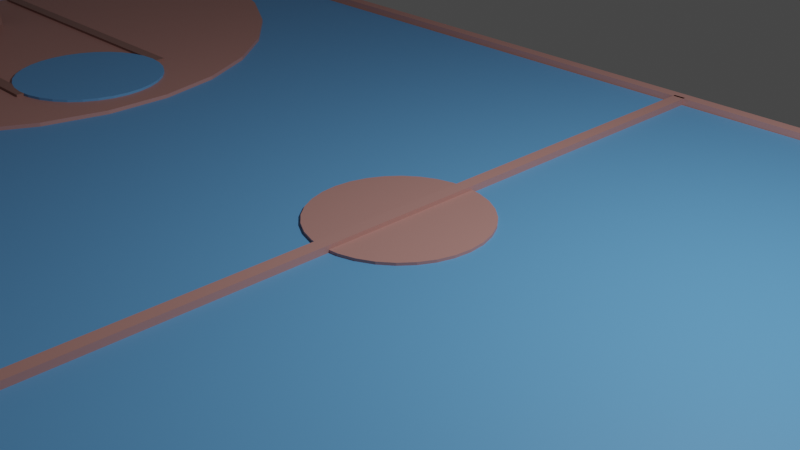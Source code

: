 # Source: basketball.blend  (saved by Blender 3.4.6; exported with 4.5.12 LTS)
import bpy
from mathutils import Matrix  # noqa: F401  (used for matrix-valued properties, if any)

bpy.ops.wm.read_factory_settings(use_empty=True)
scene = bpy.context.scene
scene.name = 'Scene'

# ---- collections
col_collection = bpy.data.collections.new('Collection'); scene.collection.children.link(col_collection)

# ---- materials (node trees are filled in below, after node groups)
mat_material_002 = bpy.data.materials.new('Material.002')
mat_material_002.use_transparent_shadow = False
mat_material_001 = bpy.data.materials.new('Material.001')
mat_material_001.use_transparent_shadow = False
mat_material_003 = bpy.data.materials.new('Material.003')
mat_material_003.use_transparent_shadow = False
mat_material_006 = bpy.data.materials.new('Material.006')
mat_material_006.use_transparent_shadow = False

# ---- material node trees
mat_material_002.use_nodes = True; mat_material_002.node_tree.nodes.clear()
_N = mat_material_002.node_tree.nodes; _L = mat_material_002.node_tree.links
n0 = _N.new('ShaderNodeBsdfPrincipled'); n0.name = 'Principled BSDF'; n0.location = (10, 300)
n0.distribution = 'GGX'
n0.subsurface_method = 'RANDOM_WALK_SKIN'
n0.inputs[0].default_value = (0.5457, 0.2796, 0.2509, 1.0)
n0.inputs[3].default_value = 1.45
n0.inputs[27].default_value = (0.0, 0.0, 0.0, 1.0)
n0.inputs[28].default_value = 1.0
n1 = _N.new('ShaderNodeOutputMaterial'); n1.name = 'Material Output'; n1.location = (300, 300)
_L.new(n0.outputs[0], n1.inputs[0])
n1.is_active_output = True
mat_material_001.use_nodes = True; mat_material_001.node_tree.nodes.clear()
_N = mat_material_001.node_tree.nodes; _L = mat_material_001.node_tree.links
n0 = _N.new('ShaderNodeBsdfPrincipled'); n0.name = 'Principled BSDF'; n0.location = (10, 300)
n0.distribution = 'GGX'
n0.subsurface_method = 'RANDOM_WALK_SKIN'
n0.inputs[0].default_value = (0.1367, 0.4065, 0.8, 1.0)
n0.inputs[3].default_value = 1.45
n0.inputs[27].default_value = (0.0, 0.0, 0.0, 1.0)
n0.inputs[28].default_value = 1.0
n1 = _N.new('ShaderNodeOutputMaterial'); n1.name = 'Material Output'; n1.location = (300, 300)
_L.new(n0.outputs[0], n1.inputs[0])
n1.is_active_output = True
mat_material_003.use_nodes = True; mat_material_003.node_tree.nodes.clear()
_N = mat_material_003.node_tree.nodes; _L = mat_material_003.node_tree.links
n0 = _N.new('ShaderNodeBsdfPrincipled'); n0.name = 'Principled BSDF'; n0.location = (10, 300)
n0.distribution = 'GGX'
n0.subsurface_method = 'RANDOM_WALK_SKIN'
n0.inputs[0].default_value = (0.3236, 0.1723, 0.1505, 1.0)
n0.inputs[3].default_value = 1.45
n0.inputs[27].default_value = (0.0, 0.0, 0.0, 1.0)
n0.inputs[28].default_value = 1.0
n1 = _N.new('ShaderNodeOutputMaterial'); n1.name = 'Material Output'; n1.location = (300, 300)
_L.new(n0.outputs[0], n1.inputs[0])
n1.is_active_output = True
mat_material_006.use_nodes = True; mat_material_006.node_tree.nodes.clear()
_N = mat_material_006.node_tree.nodes; _L = mat_material_006.node_tree.links
n0 = _N.new('ShaderNodeBsdfPrincipled'); n0.name = 'Principled BSDF'; n0.location = (10, 300)
n0.distribution = 'GGX'
n0.subsurface_method = 'RANDOM_WALK_SKIN'
n0.inputs[0].default_value = (0.2318, 0.003123, 0.001688, 1.0)
n0.inputs[3].default_value = 1.45
n0.inputs[27].default_value = (0.0, 0.0, 0.0, 1.0)
n0.inputs[28].default_value = 1.0
n1 = _N.new('ShaderNodeOutputMaterial'); n1.name = 'Material Output'; n1.location = (300, 300)
_L.new(n0.outputs[0], n1.inputs[0])
n1.is_active_output = True

# ---- world
world_world = bpy.data.worlds.new('World'); scene.world = world_world
world_world.use_nodes = True; world_world.node_tree.nodes.clear()
_N = world_world.node_tree.nodes; _L = world_world.node_tree.links
n0 = _N.new('ShaderNodeOutputWorld'); n0.name = 'World Output'; n0.location = (300, 300)
n1 = _N.new('ShaderNodeBackground'); n1.name = 'Background'; n1.location = (10, 300)
n1.inputs[0].default_value = (0.05088, 0.05088, 0.05088, 1.0)
_L.new(n1.outputs[0], n0.inputs[0])
n0.is_active_output = True
world_world.color = (0.05088, 0.05088, 0.05088)
world_world.use_sun_shadow = False
world_world.sun_shadow_jitter_overblur = 0.0

# ---- cameras
cam_camera = bpy.data.cameras.new('Camera')
cam_camera.clip_end = 100.0
cam_camera.ortho_scale = 7.314

# ---- lights
light_light = bpy.data.lights.new('Light', 'POINT')
light_light.transmission_factor = 0.0
light_light.energy = 1000.0
light_light.shadow_soft_size = 0.1
light_light.shadow_maximum_resolution = 0.006
light_light.use_absolute_resolution = True

# ---- meshes
me_cube_001 = bpy.data.meshes.new('Cube.001')
me_cube_001.from_pydata([(-1.0, -1.0, -1.0), (-1.0, -1.0, 1.0), (-1.0, 1.0, -1.0), (-1.0, 1.0, 1.0), (1.0, -1.0, -1.0), (1.0, -1.0, 1.0), (1.0, 1.0, -1.0), (1.0, 1.0, 1.0)], [], [(0, 1, 3, 2), (2, 3, 7, 6), (6, 7, 5, 4), (4, 5, 1, 0), (2, 6, 4, 0), (7, 3, 1, 5)])
_uv = me_cube_001.uv_layers.new(name='UVMap')
_uv.uv.foreach_set('vector', [0.375, 0.0, 0.625, 0.0, 0.625, 0.25, 0.375, 0.25, 0.375, 0.25, 0.625, 0.25, 0.625, 0.5, 0.375, 0.5, 0.375, 0.5, 0.625, 0.5, 0.625, 0.75, 0.375, 0.75, 0.375, 0.75, 0.625, 0.75, 0.625, 1.0, 0.375, 1.0, 0.125, 0.5, 0.375, 0.5, 0.375, 0.75, 0.125, 0.75, 0.625, 0.5, 0.875, 0.5, 0.875, 0.75, 0.625, 0.75])
me_cube_001.materials.append(mat_material_002)
me_cube_001.update()
me_cube_002 = bpy.data.meshes.new('Cube.002')
me_cube_002.from_pydata([(-1.0, -1.0, -1.0), (-1.0, -1.0, 1.0), (-1.0, 1.0, -1.0), (-1.0, 1.0, 1.0), (1.0, -1.0, -1.0), (1.0, -1.0, 1.0), (1.0, 1.0, -1.0), (1.0, 1.0, 1.0)], [], [(0, 1, 3, 2), (2, 3, 7, 6), (6, 7, 5, 4), (4, 5, 1, 0), (2, 6, 4, 0), (7, 3, 1, 5)])
_uv = me_cube_002.uv_layers.new(name='UVMap')
_uv.uv.foreach_set('vector', [0.375, 0.0, 0.625, 0.0, 0.625, 0.25, 0.375, 0.25, 0.375, 0.25, 0.625, 0.25, 0.625, 0.5, 0.375, 0.5, 0.375, 0.5, 0.625, 0.5, 0.625, 0.75, 0.375, 0.75, 0.375, 0.75, 0.625, 0.75, 0.625, 1.0, 0.375, 1.0, 0.125, 0.5, 0.375, 0.5, 0.375, 0.75, 0.125, 0.75, 0.625, 0.5, 0.875, 0.5, 0.875, 0.75, 0.625, 0.75])
me_cube_002.materials.append(mat_material_002)
me_cube_002.update()
me_cylinder = bpy.data.meshes.new('Cylinder')
me_cylinder.from_pydata([(0.0, 1.0, -1.0), (0.0, 1.0, 1.0), (0.1951, 0.9808, -1.0), (0.1951, 0.9808, 1.0), (0.3827, 0.9239, -1.0), (0.3827, 0.9239, 1.0), (0.5556, 0.8315, -1.0), (0.5556, 0.8315, 1.0), (0.7071, 0.7071, -1.0), (0.7071, 0.7071, 1.0), (0.8315, 0.5556, -1.0), (0.8315, 0.5556, 1.0), (0.9239, 0.3827, -1.0), (0.9239, 0.3827, 1.0), (0.9808, 0.1951, -1.0), (0.9808, 0.1951, 1.0), (1.0, 0.0, -1.0), (1.0, 0.0, 1.0), (0.9808, -0.1951, -1.0), (0.9808, -0.1951, 1.0), (0.9239, -0.3827, -1.0), (0.9239, -0.3827, 1.0), (0.8315, -0.5556, -1.0), (0.8315, -0.5556, 1.0), (0.7071, -0.7071, -1.0), (0.7071, -0.7071, 1.0), (0.5556, -0.8315, -1.0), (0.5556, -0.8315, 1.0), (0.3827, -0.9239, -1.0), (0.3827, -0.9239, 1.0), (0.1951, -0.9808, -1.0), (0.1951, -0.9808, 1.0), (0.0, -1.0, -1.0), (0.0, -1.0, 1.0), (-0.1951, -0.9808, -1.0), (-0.1951, -0.9808, 1.0), (-0.3827, -0.9239, -1.0), (-0.3827, -0.9239, 1.0), (-0.5556, -0.8315, -1.0), (-0.5556, -0.8315, 1.0), (-0.7071, -0.7071, -1.0), (-0.7071, -0.7071, 1.0), (-0.8315, -0.5556, -1.0), (-0.8315, -0.5556, 1.0), (-0.9239, -0.3827, -1.0), (-0.9239, -0.3827, 1.0), (-0.9808, -0.1951, -1.0), (-0.9808, -0.1951, 1.0), (-1.0, 0.0, -1.0), (-1.0, 0.0, 1.0), (-0.9808, 0.1951, -1.0), (-0.9808, 0.1951, 1.0), (-0.9239, 0.3827, -1.0), (-0.9239, 0.3827, 1.0), (-0.8315, 0.5556, -1.0), (-0.8315, 0.5556, 1.0), (-0.7071, 0.7071, -1.0), (-0.7071, 0.7071, 1.0), (-0.5556, 0.8315, -1.0), (-0.5556, 0.8315, 1.0), (-0.3827, 0.9239, -1.0), (-0.3827, 0.9239, 1.0), (-0.1951, 0.9808, -1.0), (-0.1951, 0.9808, 1.0)], [], [(0, 1, 3, 2), (2, 3, 5, 4), (4, 5, 7, 6), (6, 7, 9, 8), (8, 9, 11, 10), (10, 11, 13, 12), (12, 13, 15, 14), (14, 15, 17, 16), (16, 17, 19, 18), (18, 19, 21, 20), (20, 21, 23, 22), (22, 23, 25, 24), (24, 25, 27, 26), (26, 27, 29, 28), (28, 29, 31, 30), (30, 31, 33, 32), (32, 33, 35, 34), (34, 35, 37, 36), (36, 37, 39, 38), (38, 39, 41, 40), (40, 41, 43, 42), (42, 43, 45, 44), (44, 45, 47, 46), (46, 47, 49, 48), (48, 49, 51, 50), (50, 51, 53, 52), (52, 53, 55, 54), (54, 55, 57, 56), (56, 57, 59, 58), (58, 59, 61, 60), (3, 1, 63, 61, 59, 57, 55, 53, 51, 49, 47, 45, 43, 41, 39, 37, 35, 33, 31, 29, 27, 25, 23, 21, 19, 17, 15, 13, 11, 9, 7, 5), (60, 61, 63, 62), (62, 63, 1, 0), (0, 2, 4, 6, 8, 10, 12, 14, 16, 18, 20, 22, 24, 26, 28, 30, 32, 34, 36, 38, 40, 42, 44, 46, 48, 50, 52, 54, 56, 58, 60, 62)])
_uv = me_cylinder.uv_layers.new(name='UVMap')
_uv.uv.foreach_set('vector', [1.0, 0.5, 1.0, 1.0, 0.9688, 1.0, 0.9688, 0.5, 0.9688, 0.5, 0.9688, 1.0, 0.9375, 1.0, 0.9375, 0.5, 0.9375, 0.5, 0.9375, 1.0, 0.9062, 1.0, 0.9062, 0.5, 0.9062, 0.5, 0.9062, 1.0, 0.875, 1.0, 0.875, 0.5, 0.875, 0.5, 0.875, 1.0, 0.8438, 1.0, 0.8438, 0.5, 0.8438, 0.5, 0.8438, 1.0, 0.8125, 1.0, 0.8125, 0.5, 0.8125, 0.5, 0.8125, 1.0, 0.7812, 1.0, 0.7812, 0.5, 0.7812, 0.5, 0.7812, 1.0, 0.75, 1.0, 0.75, 0.5, 0.75, 0.5, 0.75, 1.0, 0.7188, 1.0, 0.7188, 0.5, 0.7188, 0.5, 0.7188, 1.0, 0.6875, 1.0, 0.6875, 0.5, 0.6875, 0.5, 0.6875, 1.0, 0.6562, 1.0, 0.6562, 0.5, 0.6562, 0.5, 0.6562, 1.0, 0.625, 1.0, 0.625, 0.5, 0.625, 0.5, 0.625, 1.0, 0.5938, 1.0, 0.5938, 0.5, 0.5938, 0.5, 0.5938, 1.0, 0.5625, 1.0, 0.5625, 0.5, 0.5625, 0.5, 0.5625, 1.0, 0.5312, 1.0, 0.5312, 0.5, 0.5312, 0.5, 0.5312, 1.0, 0.5, 1.0, 0.5, 0.5, 0.5, 0.5, 0.5, 1.0, 0.4688, 1.0, 0.4688, 0.5, 0.4688, 0.5, 0.4688, 1.0, 0.4375, 1.0, 0.4375, 0.5, 0.4375, 0.5, 0.4375, 1.0, 0.4062, 1.0, 0.4062, 0.5, 0.4062, 0.5, 0.4062, 1.0, 0.375, 1.0, 0.375, 0.5, 0.375, 0.5, 0.375, 1.0, 0.3438, 1.0, 0.3438, 0.5, 0.3438, 0.5, 0.3438, 1.0, 0.3125, 1.0, 0.3125, 0.5, 0.3125, 0.5, 0.3125, 1.0, 0.2812, 1.0, 0.2812, 0.5, 0.2812, 0.5, 0.2812, 1.0, 0.25, 1.0, 0.25, 0.5, 0.25, 0.5, 0.25, 1.0, 0.2188, 1.0, 0.2188, 0.5, 0.2188, 0.5, 0.2188, 1.0, 0.1875, 1.0, 0.1875, 0.5, 0.1875, 0.5, 0.1875, 1.0, 0.1562, 1.0, 0.1562, 0.5, 0.1562, 0.5, 0.1562, 1.0, 0.125, 1.0, 0.125, 0.5, 0.125, 0.5, 0.125, 1.0, 0.09375, 1.0, 0.09375, 0.5, 0.09375, 0.5, 0.09375, 1.0, 0.0625, 1.0, 0.0625, 0.5, 0.2968, 0.4854, 0.25, 0.49, 0.2032, 0.4854, 0.1582, 0.4717, 0.1167, 0.4496, 0.08029, 0.4197, 0.05045, 0.3833, 0.02827, 0.3418, 0.01461, 0.2968, 0.01, 0.25, 0.01461, 0.2032, 0.02827, 0.1582, 0.05045, 0.1167, 0.08029, 0.08029, 0.1167, 0.05045, 0.1582, 0.02827, 0.2032, 0.01461, 0.25, 0.01, 0.2968, 0.01461, 0.3418, 0.02827, 0.3833, 0.05045, 0.4197, 0.08029, 0.4496, 0.1167, 0.4717, 0.1582, 0.4854, 0.2032, 0.49, 0.25, 0.4854, 0.2968, 0.4717, 0.3418, 0.4496, 0.3833, 0.4197, 0.4197, 0.3833, 0.4496, 0.3418, 0.4717, 0.0625, 0.5, 0.0625, 1.0, 0.03125, 1.0, 0.03125, 0.5, 0.03125, 0.5, 0.03125, 1.0, 0.0, 1.0, 0.0, 0.5, 0.75, 0.49, 0.7968, 0.4854, 0.8418, 0.4717, 0.8833, 0.4496, 0.9197, 0.4197, 0.9496, 0.3833, 0.9717, 0.3418, 0.9854, 0.2968, 0.99, 0.25, 0.9854, 0.2032, 0.9717, 0.1582, 0.9496, 0.1167, 0.9197, 0.08029, 0.8833, 0.05045, 0.8418, 0.02827, 0.7968, 0.01461, 0.75, 0.01, 0.7032, 0.01461, 0.6582, 0.02827, 0.6167, 0.05045, 0.5803, 0.08029, 0.5504, 0.1167, 0.5283, 0.1582, 0.5146, 0.2032, 0.51, 0.25, 0.5146, 0.2968, 0.5283, 0.3418, 0.5504, 0.3833, 0.5803, 0.4197, 0.6167, 0.4496, 0.6582, 0.4717, 0.7032, 0.4854])
me_cylinder.materials.append(mat_material_002)
me_cylinder.update()
me_cylinder_001 = bpy.data.meshes.new('Cylinder.001')
me_cylinder_001.from_pydata([(0.0, 1.0, -1.0), (0.0, 1.0, 1.0), (0.1951, 0.9808, -1.0), (0.1951, 0.9808, 1.0), (0.3827, 0.9239, -1.0), (0.3827, 0.9239, 1.0), (0.5556, 0.8315, -1.0), (0.5556, 0.8315, 1.0), (0.7071, 0.7071, -1.0), (0.7071, 0.7071, 1.0), (0.8315, 0.5556, -1.0), (0.8315, 0.5556, 1.0), (0.9239, 0.3827, -1.0), (0.9239, 0.3827, 1.0), (0.9808, 0.1951, -1.0), (0.9808, 0.1951, 1.0), (1.0, 0.0, -1.0), (1.0, 0.0, 1.0), (0.9808, -0.1951, -1.0), (0.9808, -0.1951, 1.0), (0.9239, -0.3827, -1.0), (0.9239, -0.3827, 1.0), (0.8315, -0.5556, -1.0), (0.8315, -0.5556, 1.0), (0.7071, -0.7071, -1.0), (0.7071, -0.7071, 1.0), (0.5556, -0.8315, -1.0), (0.5556, -0.8315, 1.0), (0.3827, -0.9239, -1.0), (0.3827, -0.9239, 1.0), (0.1951, -0.9808, -1.0), (0.1951, -0.9808, 1.0), (0.0, -1.0, -1.0), (0.0, -1.0, 1.0), (-0.1951, -0.9808, -1.0), (-0.1951, -0.9808, 1.0), (-0.3827, -0.9239, -1.0), (-0.3827, -0.9239, 1.0), (-0.5556, -0.8315, -1.0), (-0.5556, -0.8315, 1.0), (-0.7071, -0.7071, -1.0), (-0.7071, -0.7071, 1.0), (-0.8315, -0.5556, -1.0), (-0.8315, -0.5556, 1.0), (-0.9239, -0.3827, -1.0), (-0.9239, -0.3827, 1.0), (-0.9808, -0.1951, -1.0), (-0.9808, -0.1951, 1.0), (-1.0, 0.0, -1.0), (-1.0, 0.0, 1.0), (-0.9808, 0.1951, -1.0), (-0.9808, 0.1951, 1.0), (-0.9239, 0.3827, -1.0), (-0.9239, 0.3827, 1.0), (-0.8315, 0.5556, -1.0), (-0.8315, 0.5556, 1.0), (-0.7071, 0.7071, -1.0), (-0.7071, 0.7071, 1.0), (-0.5556, 0.8315, -1.0), (-0.5556, 0.8315, 1.0), (-0.3827, 0.9239, -1.0), (-0.3827, 0.9239, 1.0), (-0.1951, 0.9808, -1.0), (-0.1951, 0.9808, 1.0)], [], [(0, 1, 3, 2), (2, 3, 5, 4), (4, 5, 7, 6), (6, 7, 9, 8), (8, 9, 11, 10), (10, 11, 13, 12), (12, 13, 15, 14), (14, 15, 17, 16), (16, 17, 19, 18), (18, 19, 21, 20), (20, 21, 23, 22), (22, 23, 25, 24), (24, 25, 27, 26), (26, 27, 29, 28), (28, 29, 31, 30), (30, 31, 33, 32), (32, 33, 35, 34), (34, 35, 37, 36), (36, 37, 39, 38), (38, 39, 41, 40), (40, 41, 43, 42), (42, 43, 45, 44), (44, 45, 47, 46), (46, 47, 49, 48), (48, 49, 51, 50), (50, 51, 53, 52), (52, 53, 55, 54), (54, 55, 57, 56), (56, 57, 59, 58), (58, 59, 61, 60), (3, 1, 63, 61, 59, 57, 55, 53, 51, 49, 47, 45, 43, 41, 39, 37, 35, 33, 31, 29, 27, 25, 23, 21, 19, 17, 15, 13, 11, 9, 7, 5), (60, 61, 63, 62), (62, 63, 1, 0), (0, 2, 4, 6, 8, 10, 12, 14, 16, 18, 20, 22, 24, 26, 28, 30, 32, 34, 36, 38, 40, 42, 44, 46, 48, 50, 52, 54, 56, 58, 60, 62)])
_uv = me_cylinder_001.uv_layers.new(name='UVMap')
_uv.uv.foreach_set('vector', [1.0, 0.5, 1.0, 1.0, 0.9688, 1.0, 0.9688, 0.5, 0.9688, 0.5, 0.9688, 1.0, 0.9375, 1.0, 0.9375, 0.5, 0.9375, 0.5, 0.9375, 1.0, 0.9062, 1.0, 0.9062, 0.5, 0.9062, 0.5, 0.9062, 1.0, 0.875, 1.0, 0.875, 0.5, 0.875, 0.5, 0.875, 1.0, 0.8438, 1.0, 0.8438, 0.5, 0.8438, 0.5, 0.8438, 1.0, 0.8125, 1.0, 0.8125, 0.5, 0.8125, 0.5, 0.8125, 1.0, 0.7812, 1.0, 0.7812, 0.5, 0.7812, 0.5, 0.7812, 1.0, 0.75, 1.0, 0.75, 0.5, 0.75, 0.5, 0.75, 1.0, 0.7188, 1.0, 0.7188, 0.5, 0.7188, 0.5, 0.7188, 1.0, 0.6875, 1.0, 0.6875, 0.5, 0.6875, 0.5, 0.6875, 1.0, 0.6562, 1.0, 0.6562, 0.5, 0.6562, 0.5, 0.6562, 1.0, 0.625, 1.0, 0.625, 0.5, 0.625, 0.5, 0.625, 1.0, 0.5938, 1.0, 0.5938, 0.5, 0.5938, 0.5, 0.5938, 1.0, 0.5625, 1.0, 0.5625, 0.5, 0.5625, 0.5, 0.5625, 1.0, 0.5312, 1.0, 0.5312, 0.5, 0.5312, 0.5, 0.5312, 1.0, 0.5, 1.0, 0.5, 0.5, 0.5, 0.5, 0.5, 1.0, 0.4688, 1.0, 0.4688, 0.5, 0.4688, 0.5, 0.4688, 1.0, 0.4375, 1.0, 0.4375, 0.5, 0.4375, 0.5, 0.4375, 1.0, 0.4062, 1.0, 0.4062, 0.5, 0.4062, 0.5, 0.4062, 1.0, 0.375, 1.0, 0.375, 0.5, 0.375, 0.5, 0.375, 1.0, 0.3438, 1.0, 0.3438, 0.5, 0.3438, 0.5, 0.3438, 1.0, 0.3125, 1.0, 0.3125, 0.5, 0.3125, 0.5, 0.3125, 1.0, 0.2812, 1.0, 0.2812, 0.5, 0.2812, 0.5, 0.2812, 1.0, 0.25, 1.0, 0.25, 0.5, 0.25, 0.5, 0.25, 1.0, 0.2188, 1.0, 0.2188, 0.5, 0.2188, 0.5, 0.2188, 1.0, 0.1875, 1.0, 0.1875, 0.5, 0.1875, 0.5, 0.1875, 1.0, 0.1562, 1.0, 0.1562, 0.5, 0.1562, 0.5, 0.1562, 1.0, 0.125, 1.0, 0.125, 0.5, 0.125, 0.5, 0.125, 1.0, 0.09375, 1.0, 0.09375, 0.5, 0.09375, 0.5, 0.09375, 1.0, 0.0625, 1.0, 0.0625, 0.5, 0.2968, 0.4854, 0.25, 0.49, 0.2032, 0.4854, 0.1582, 0.4717, 0.1167, 0.4496, 0.08029, 0.4197, 0.05045, 0.3833, 0.02827, 0.3418, 0.01461, 0.2968, 0.01, 0.25, 0.01461, 0.2032, 0.02827, 0.1582, 0.05045, 0.1167, 0.08029, 0.08029, 0.1167, 0.05045, 0.1582, 0.02827, 0.2032, 0.01461, 0.25, 0.01, 0.2968, 0.01461, 0.3418, 0.02827, 0.3833, 0.05045, 0.4197, 0.08029, 0.4496, 0.1167, 0.4717, 0.1582, 0.4854, 0.2032, 0.49, 0.25, 0.4854, 0.2968, 0.4717, 0.3418, 0.4496, 0.3833, 0.4197, 0.4197, 0.3833, 0.4496, 0.3418, 0.4717, 0.0625, 0.5, 0.0625, 1.0, 0.03125, 1.0, 0.03125, 0.5, 0.03125, 0.5, 0.03125, 1.0, 0.0, 1.0, 0.0, 0.5, 0.75, 0.49, 0.7968, 0.4854, 0.8418, 0.4717, 0.8833, 0.4496, 0.9197, 0.4197, 0.9496, 0.3833, 0.9717, 0.3418, 0.9854, 0.2968, 0.99, 0.25, 0.9854, 0.2032, 0.9717, 0.1582, 0.9496, 0.1167, 0.9197, 0.08029, 0.8833, 0.05045, 0.8418, 0.02827, 0.7968, 0.01461, 0.75, 0.01, 0.7032, 0.01461, 0.6582, 0.02827, 0.6167, 0.05045, 0.5803, 0.08029, 0.5504, 0.1167, 0.5283, 0.1582, 0.5146, 0.2032, 0.51, 0.25, 0.5146, 0.2968, 0.5283, 0.3418, 0.5504, 0.3833, 0.5803, 0.4197, 0.6167, 0.4496, 0.6582, 0.4717, 0.7032, 0.4854])
me_cylinder_001.materials.append(mat_material_001)
me_cylinder_001.update()
me_cylinder_003 = bpy.data.meshes.new('Cylinder.003')
me_cylinder_003.from_pydata([(0.0, 1.0, -1.0), (0.0, 1.0, 1.0), (0.1951, 0.9808, -1.0), (0.1951, 0.9808, 1.0), (0.3827, 0.9239, -1.0), (0.3827, 0.9239, 1.0), (0.5556, 0.8315, -1.0), (0.5556, 0.8315, 1.0), (0.7071, 0.7071, -1.0), (0.7071, 0.7071, 1.0), (0.8315, 0.5556, -1.0), (0.8315, 0.5556, 1.0), (0.9239, 0.3827, -1.0), (0.9239, 0.3827, 1.0), (0.9808, 0.1951, -1.0), (0.9808, 0.1951, 1.0), (1.0, 0.0, -1.0), (1.0, 0.0, 1.0), (0.9808, -0.1951, -1.0), (0.9808, -0.1951, 1.0), (0.9239, -0.3827, -1.0), (0.9239, -0.3827, 1.0), (0.8315, -0.5556, -1.0), (0.8315, -0.5556, 1.0), (0.7071, -0.7071, -1.0), (0.7071, -0.7071, 1.0), (0.5556, -0.8315, -1.0), (0.5556, -0.8315, 1.0), (0.3827, -0.9239, -1.0), (0.3827, -0.9239, 1.0), (0.1951, -0.9808, -1.0), (0.1951, -0.9808, 1.0), (0.0, -1.0, -1.0), (0.0, -1.0, 1.0), (-0.1951, 0.9808, -1.0), (-0.1951, 0.9808, 1.0)], [], [(0, 1, 3, 2), (2, 3, 5, 4), (4, 5, 7, 6), (6, 7, 9, 8), (8, 9, 11, 10), (10, 11, 13, 12), (12, 13, 15, 14), (14, 15, 17, 16), (16, 17, 19, 18), (18, 19, 21, 20), (20, 21, 23, 22), (22, 23, 25, 24), (24, 25, 27, 26), (26, 27, 29, 28), (28, 29, 31, 30), (30, 31, 33, 32), (3, 1, 35, 33, 31, 29, 27, 25, 23, 21, 19, 17, 15, 13, 11, 9, 7, 5), (0, 2, 4, 6, 8, 10, 12, 14, 16, 18, 20, 22, 24, 26, 28, 30, 32, 34), (34, 35, 1, 0), (33, 32, 34, 35)])
_uv = me_cylinder_003.uv_layers.new(name='UVMap')
_uv.uv.foreach_set('vector', [1.0, 0.5, 1.0, 1.0, 0.9688, 1.0, 0.9688, 0.5, 0.9688, 0.5, 0.9688, 1.0, 0.9375, 1.0, 0.9375, 0.5, 0.9375, 0.5, 0.9375, 1.0, 0.9062, 1.0, 0.9062, 0.5, 0.9062, 0.5, 0.9062, 1.0, 0.875, 1.0, 0.875, 0.5, 0.875, 0.5, 0.875, 1.0, 0.8438, 1.0, 0.8438, 0.5, 0.8438, 0.5, 0.8438, 1.0, 0.8125, 1.0, 0.8125, 0.5, 0.8125, 0.5, 0.8125, 1.0, 0.7812, 1.0, 0.7812, 0.5, 0.7812, 0.5, 0.7812, 1.0, 0.75, 1.0, 0.75, 0.5, 0.75, 0.5, 0.75, 1.0, 0.7188, 1.0, 0.7188, 0.5, 0.7188, 0.5, 0.7188, 1.0, 0.6875, 1.0, 0.6875, 0.5, 0.6875, 0.5, 0.6875, 1.0, 0.6562, 1.0, 0.6562, 0.5, 0.6562, 0.5, 0.6562, 1.0, 0.625, 1.0, 0.625, 0.5, 0.625, 0.5, 0.625, 1.0, 0.5938, 1.0, 0.5938, 0.5, 0.5938, 0.5, 0.5938, 1.0, 0.5625, 1.0, 0.5625, 0.5, 0.5625, 0.5, 0.5625, 1.0, 0.5312, 1.0, 0.5312, 0.5, 0.5312, 0.5, 0.5312, 1.0, 0.5, 1.0, 0.5, 0.5, 0.9688, 1.0, 0.0, 1.0, 0.03125, 1.0, 0.5, 1.0, 0.5312, 1.0, 0.5625, 1.0, 0.5938, 1.0, 0.625, 1.0, 0.6562, 1.0, 0.6875, 1.0, 0.7188, 1.0, 0.75, 1.0, 0.7812, 1.0, 0.8125, 1.0, 0.8438, 1.0, 0.875, 1.0, 0.9062, 1.0, 0.9375, 1.0, 0.0, 0.5, 0.9688, 0.5, 0.9375, 0.5, 0.9062, 0.5, 0.875, 0.5, 0.8438, 0.5, 0.8125, 0.5, 0.7812, 0.5, 0.75, 0.5, 0.7188, 0.5, 0.6875, 0.5, 0.6562, 0.5, 0.625, 0.5, 0.5938, 0.5, 0.5625, 0.5, 0.5312, 0.5, 0.5, 0.5, 0.03125, 0.5, 0.03125, 0.5, 0.03125, 1.0, 0.0, 1.0, 0.0, 0.5, 0.5, 1.0, 0.5, 0.5, 0.03125, 0.5, 0.03125, 1.0])
me_cylinder_003.materials.append(mat_material_002)
me_cylinder_003.update()
me_cylinder_004 = bpy.data.meshes.new('Cylinder.004')
me_cylinder_004.from_pydata([(0.0, 1.0, -1.0), (0.0, 1.0, 1.0), (0.1951, 0.9808, -1.0), (0.1951, 0.9808, 1.0), (0.3827, 0.9239, -1.0), (0.3827, 0.9239, 1.0), (0.5556, 0.8315, -1.0), (0.5556, 0.8315, 1.0), (0.7071, 0.7071, -1.0), (0.7071, 0.7071, 1.0), (0.8315, 0.5556, -1.0), (0.8315, 0.5556, 1.0), (0.9239, 0.3827, -1.0), (0.9239, 0.3827, 1.0), (0.9808, 0.1951, -1.0), (0.9808, 0.1951, 1.0), (1.0, 0.0, -1.0), (1.0, 0.0, 1.0), (0.9808, -0.1951, -1.0), (0.9808, -0.1951, 1.0), (0.9239, -0.3827, -1.0), (0.9239, -0.3827, 1.0), (0.8315, -0.5556, -1.0), (0.8315, -0.5556, 1.0), (0.7071, -0.7071, -1.0), (0.7071, -0.7071, 1.0), (0.5556, -0.8315, -1.0), (0.5556, -0.8315, 1.0), (0.3827, -0.9239, -1.0), (0.3827, -0.9239, 1.0), (0.1951, -0.9808, -1.0), (0.1951, -0.9808, 1.0), (0.0, -1.0, -1.0), (0.0, -1.0, 1.0), (-0.1951, -0.9808, -1.0), (-0.1951, -0.9808, 1.0), (-0.3827, -0.9239, -1.0), (-0.3827, -0.9239, 1.0), (-0.5556, -0.8315, -1.0), (-0.5556, -0.8315, 1.0), (-0.7071, -0.7071, -1.0), (-0.7071, -0.7071, 1.0), (-0.8315, -0.5556, -1.0), (-0.8315, -0.5556, 1.0), (-0.9239, -0.3827, -1.0), (-0.9239, -0.3827, 1.0), (-0.9808, -0.1951, -1.0), (-0.9808, -0.1951, 1.0), (-1.0, 0.0, -1.0), (-1.0, 0.0, 1.0), (-0.9808, 0.1951, -1.0), (-0.9808, 0.1951, 1.0), (-0.9239, 0.3827, -1.0), (-0.9239, 0.3827, 1.0), (-0.8315, 0.5556, -1.0), (-0.8315, 0.5556, 1.0), (-0.7071, 0.7071, -1.0), (-0.7071, 0.7071, 1.0), (-0.5556, 0.8315, -1.0), (-0.5556, 0.8315, 1.0), (-0.3827, 0.9239, -1.0), (-0.3827, 0.9239, 1.0), (-0.1951, 0.9808, -1.0), (-0.1951, 0.9808, 1.0)], [], [(0, 1, 3, 2), (2, 3, 5, 4), (4, 5, 7, 6), (6, 7, 9, 8), (8, 9, 11, 10), (10, 11, 13, 12), (12, 13, 15, 14), (14, 15, 17, 16), (16, 17, 19, 18), (18, 19, 21, 20), (20, 21, 23, 22), (22, 23, 25, 24), (24, 25, 27, 26), (26, 27, 29, 28), (28, 29, 31, 30), (30, 31, 33, 32), (32, 33, 35, 34), (34, 35, 37, 36), (36, 37, 39, 38), (38, 39, 41, 40), (40, 41, 43, 42), (42, 43, 45, 44), (44, 45, 47, 46), (46, 47, 49, 48), (48, 49, 51, 50), (50, 51, 53, 52), (52, 53, 55, 54), (54, 55, 57, 56), (56, 57, 59, 58), (58, 59, 61, 60), (3, 1, 63, 61, 59, 57, 55, 53, 51, 49, 47, 45, 43, 41, 39, 37, 35, 33, 31, 29, 27, 25, 23, 21, 19, 17, 15, 13, 11, 9, 7, 5), (60, 61, 63, 62), (62, 63, 1, 0), (0, 2, 4, 6, 8, 10, 12, 14, 16, 18, 20, 22, 24, 26, 28, 30, 32, 34, 36, 38, 40, 42, 44, 46, 48, 50, 52, 54, 56, 58, 60, 62)])
_uv = me_cylinder_004.uv_layers.new(name='UVMap')
_uv.uv.foreach_set('vector', [1.0, 0.5, 1.0, 1.0, 0.9688, 1.0, 0.9688, 0.5, 0.9688, 0.5, 0.9688, 1.0, 0.9375, 1.0, 0.9375, 0.5, 0.9375, 0.5, 0.9375, 1.0, 0.9062, 1.0, 0.9062, 0.5, 0.9062, 0.5, 0.9062, 1.0, 0.875, 1.0, 0.875, 0.5, 0.875, 0.5, 0.875, 1.0, 0.8438, 1.0, 0.8438, 0.5, 0.8438, 0.5, 0.8438, 1.0, 0.8125, 1.0, 0.8125, 0.5, 0.8125, 0.5, 0.8125, 1.0, 0.7812, 1.0, 0.7812, 0.5, 0.7812, 0.5, 0.7812, 1.0, 0.75, 1.0, 0.75, 0.5, 0.75, 0.5, 0.75, 1.0, 0.7188, 1.0, 0.7188, 0.5, 0.7188, 0.5, 0.7188, 1.0, 0.6875, 1.0, 0.6875, 0.5, 0.6875, 0.5, 0.6875, 1.0, 0.6562, 1.0, 0.6562, 0.5, 0.6562, 0.5, 0.6562, 1.0, 0.625, 1.0, 0.625, 0.5, 0.625, 0.5, 0.625, 1.0, 0.5938, 1.0, 0.5938, 0.5, 0.5938, 0.5, 0.5938, 1.0, 0.5625, 1.0, 0.5625, 0.5, 0.5625, 0.5, 0.5625, 1.0, 0.5312, 1.0, 0.5312, 0.5, 0.5312, 0.5, 0.5312, 1.0, 0.5, 1.0, 0.5, 0.5, 0.5, 0.5, 0.5, 1.0, 0.4688, 1.0, 0.4688, 0.5, 0.4688, 0.5, 0.4688, 1.0, 0.4375, 1.0, 0.4375, 0.5, 0.4375, 0.5, 0.4375, 1.0, 0.4062, 1.0, 0.4062, 0.5, 0.4062, 0.5, 0.4062, 1.0, 0.375, 1.0, 0.375, 0.5, 0.375, 0.5, 0.375, 1.0, 0.3438, 1.0, 0.3438, 0.5, 0.3438, 0.5, 0.3438, 1.0, 0.3125, 1.0, 0.3125, 0.5, 0.3125, 0.5, 0.3125, 1.0, 0.2812, 1.0, 0.2812, 0.5, 0.2812, 0.5, 0.2812, 1.0, 0.25, 1.0, 0.25, 0.5, 0.25, 0.5, 0.25, 1.0, 0.2188, 1.0, 0.2188, 0.5, 0.2188, 0.5, 0.2188, 1.0, 0.1875, 1.0, 0.1875, 0.5, 0.1875, 0.5, 0.1875, 1.0, 0.1562, 1.0, 0.1562, 0.5, 0.1562, 0.5, 0.1562, 1.0, 0.125, 1.0, 0.125, 0.5, 0.125, 0.5, 0.125, 1.0, 0.09375, 1.0, 0.09375, 0.5, 0.09375, 0.5, 0.09375, 1.0, 0.0625, 1.0, 0.0625, 0.5, 0.2968, 0.4854, 0.25, 0.49, 0.2032, 0.4854, 0.1582, 0.4717, 0.1167, 0.4496, 0.08029, 0.4197, 0.05045, 0.3833, 0.02827, 0.3418, 0.01461, 0.2968, 0.01, 0.25, 0.01461, 0.2032, 0.02827, 0.1582, 0.05045, 0.1167, 0.08029, 0.08029, 0.1167, 0.05045, 0.1582, 0.02827, 0.2032, 0.01461, 0.25, 0.01, 0.2968, 0.01461, 0.3418, 0.02827, 0.3833, 0.05045, 0.4197, 0.08029, 0.4496, 0.1167, 0.4717, 0.1582, 0.4854, 0.2032, 0.49, 0.25, 0.4854, 0.2968, 0.4717, 0.3418, 0.4496, 0.3833, 0.4197, 0.4197, 0.3833, 0.4496, 0.3418, 0.4717, 0.0625, 0.5, 0.0625, 1.0, 0.03125, 1.0, 0.03125, 0.5, 0.03125, 0.5, 0.03125, 1.0, 0.0, 1.0, 0.0, 0.5, 0.75, 0.49, 0.7968, 0.4854, 0.8418, 0.4717, 0.8833, 0.4496, 0.9197, 0.4197, 0.9496, 0.3833, 0.9717, 0.3418, 0.9854, 0.2968, 0.99, 0.25, 0.9854, 0.2032, 0.9717, 0.1582, 0.9496, 0.1167, 0.9197, 0.08029, 0.8833, 0.05045, 0.8418, 0.02827, 0.7968, 0.01461, 0.75, 0.01, 0.7032, 0.01461, 0.6582, 0.02827, 0.6167, 0.05045, 0.5803, 0.08029, 0.5504, 0.1167, 0.5283, 0.1582, 0.5146, 0.2032, 0.51, 0.25, 0.5146, 0.2968, 0.5283, 0.3418, 0.5504, 0.3833, 0.5803, 0.4197, 0.6167, 0.4496, 0.6582, 0.4717, 0.7032, 0.4854])
me_cylinder_004.materials.append(mat_material_001)
me_cylinder_004.update()
me_cylinder_005 = bpy.data.meshes.new('Cylinder.005')
me_cylinder_005.from_pydata([(0.0, 1.0, -1.0), (0.0, 1.0, 1.0), (0.1951, 0.9808, -1.0), (0.1951, 0.9808, 1.0), (0.3827, 0.9239, -1.0), (0.3827, 0.9239, 1.0), (0.5556, 0.8315, -1.0), (0.5556, 0.8315, 1.0), (0.7071, 0.7071, -1.0), (0.7071, 0.7071, 1.0), (0.8315, 0.5556, -1.0), (0.8315, 0.5556, 1.0), (0.9239, 0.3827, -1.0), (0.9239, 0.3827, 1.0), (0.9808, 0.1951, -1.0), (0.9808, 0.1951, 1.0), (1.0, 0.0, -1.0), (1.0, 0.0, 1.0), (0.9808, -0.1951, -1.0), (0.9808, -0.1951, 1.0), (0.9239, -0.3827, -1.0), (0.9239, -0.3827, 1.0), (0.8315, -0.5556, -1.0), (0.8315, -0.5556, 1.0), (0.7071, -0.7071, -1.0), (0.7071, -0.7071, 1.0), (0.5556, -0.8315, -1.0), (0.5556, -0.8315, 1.0), (0.3827, -0.9239, -1.0), (0.3827, -0.9239, 1.0), (0.1951, -0.9808, -1.0), (0.1951, -0.9808, 1.0), (0.0, -1.0, -1.0), (0.0, -1.0, 1.0), (-0.1951, 0.9808, -1.0), (-0.1951, 0.9808, 1.0)], [], [(0, 1, 3, 2), (2, 3, 5, 4), (4, 5, 7, 6), (6, 7, 9, 8), (8, 9, 11, 10), (10, 11, 13, 12), (12, 13, 15, 14), (14, 15, 17, 16), (16, 17, 19, 18), (18, 19, 21, 20), (20, 21, 23, 22), (22, 23, 25, 24), (24, 25, 27, 26), (26, 27, 29, 28), (28, 29, 31, 30), (30, 31, 33, 32), (3, 1, 35, 33, 31, 29, 27, 25, 23, 21, 19, 17, 15, 13, 11, 9, 7, 5), (0, 2, 4, 6, 8, 10, 12, 14, 16, 18, 20, 22, 24, 26, 28, 30, 32, 34), (34, 35, 1, 0), (33, 32, 34, 35)])
_uv = me_cylinder_005.uv_layers.new(name='UVMap')
_uv.uv.foreach_set('vector', [1.0, 0.5, 1.0, 1.0, 0.9688, 1.0, 0.9688, 0.5, 0.9688, 0.5, 0.9688, 1.0, 0.9375, 1.0, 0.9375, 0.5, 0.9375, 0.5, 0.9375, 1.0, 0.9062, 1.0, 0.9062, 0.5, 0.9062, 0.5, 0.9062, 1.0, 0.875, 1.0, 0.875, 0.5, 0.875, 0.5, 0.875, 1.0, 0.8438, 1.0, 0.8438, 0.5, 0.8438, 0.5, 0.8438, 1.0, 0.8125, 1.0, 0.8125, 0.5, 0.8125, 0.5, 0.8125, 1.0, 0.7812, 1.0, 0.7812, 0.5, 0.7812, 0.5, 0.7812, 1.0, 0.75, 1.0, 0.75, 0.5, 0.75, 0.5, 0.75, 1.0, 0.7188, 1.0, 0.7188, 0.5, 0.7188, 0.5, 0.7188, 1.0, 0.6875, 1.0, 0.6875, 0.5, 0.6875, 0.5, 0.6875, 1.0, 0.6562, 1.0, 0.6562, 0.5, 0.6562, 0.5, 0.6562, 1.0, 0.625, 1.0, 0.625, 0.5, 0.625, 0.5, 0.625, 1.0, 0.5938, 1.0, 0.5938, 0.5, 0.5938, 0.5, 0.5938, 1.0, 0.5625, 1.0, 0.5625, 0.5, 0.5625, 0.5, 0.5625, 1.0, 0.5312, 1.0, 0.5312, 0.5, 0.5312, 0.5, 0.5312, 1.0, 0.5, 1.0, 0.5, 0.5, 0.9688, 1.0, 0.0, 1.0, 0.03125, 1.0, 0.5, 1.0, 0.5312, 1.0, 0.5625, 1.0, 0.5938, 1.0, 0.625, 1.0, 0.6562, 1.0, 0.6875, 1.0, 0.7188, 1.0, 0.75, 1.0, 0.7812, 1.0, 0.8125, 1.0, 0.8438, 1.0, 0.875, 1.0, 0.9062, 1.0, 0.9375, 1.0, 0.0, 0.5, 0.9688, 0.5, 0.9375, 0.5, 0.9062, 0.5, 0.875, 0.5, 0.8438, 0.5, 0.8125, 0.5, 0.7812, 0.5, 0.75, 0.5, 0.7188, 0.5, 0.6875, 0.5, 0.6562, 0.5, 0.625, 0.5, 0.5938, 0.5, 0.5625, 0.5, 0.5312, 0.5, 0.5, 0.5, 0.03125, 0.5, 0.03125, 0.5, 0.03125, 1.0, 0.0, 1.0, 0.0, 0.5, 0.5, 1.0, 0.5, 0.5, 0.03125, 0.5, 0.03125, 1.0])
me_cylinder_005.materials.append(mat_material_002)
me_cylinder_005.update()
me_cube_003 = bpy.data.meshes.new('Cube.003')
me_cube_003.from_pydata([(-1.0, -1.0, -1.0), (-1.0, -1.0, 1.0), (-1.0, 1.0, -1.0), (-1.0, 1.0, 1.0), (1.0, -1.0, -1.0), (1.0, -1.0, 1.0), (1.0, 1.0, -1.0), (1.0, 1.0, 1.0)], [], [(0, 1, 3, 2), (2, 3, 7, 6), (6, 7, 5, 4), (4, 5, 1, 0), (2, 6, 4, 0), (7, 3, 1, 5)])
_uv = me_cube_003.uv_layers.new(name='UVMap')
_uv.uv.foreach_set('vector', [0.375, 0.0, 0.625, 0.0, 0.625, 0.25, 0.375, 0.25, 0.375, 0.25, 0.625, 0.25, 0.625, 0.5, 0.375, 0.5, 0.375, 0.5, 0.625, 0.5, 0.625, 0.75, 0.375, 0.75, 0.375, 0.75, 0.625, 0.75, 0.625, 1.0, 0.375, 1.0, 0.125, 0.5, 0.375, 0.5, 0.375, 0.75, 0.125, 0.75, 0.625, 0.5, 0.875, 0.5, 0.875, 0.75, 0.625, 0.75])
me_cube_003.materials.append(mat_material_002)
me_cube_003.update()
me_cube_004 = bpy.data.meshes.new('Cube.004')
me_cube_004.from_pydata([(-1.0, -1.0, -1.0), (-1.0, -1.0, 1.0), (-1.0, 1.0, -1.0), (-1.0, 1.0, 1.0), (1.0, -1.0, -1.0), (1.0, -1.0, 1.0), (1.0, 1.0, -1.0), (1.0, 1.0, 1.0)], [], [(0, 1, 3, 2), (2, 3, 7, 6), (6, 7, 5, 4), (4, 5, 1, 0), (2, 6, 4, 0), (7, 3, 1, 5)])
_uv = me_cube_004.uv_layers.new(name='UVMap')
_uv.uv.foreach_set('vector', [0.375, 0.0, 0.625, 0.0, 0.625, 0.25, 0.375, 0.25, 0.375, 0.25, 0.625, 0.25, 0.625, 0.5, 0.375, 0.5, 0.375, 0.5, 0.625, 0.5, 0.625, 0.75, 0.375, 0.75, 0.375, 0.75, 0.625, 0.75, 0.625, 1.0, 0.375, 1.0, 0.125, 0.5, 0.375, 0.5, 0.375, 0.75, 0.125, 0.75, 0.625, 0.5, 0.875, 0.5, 0.875, 0.75, 0.625, 0.75])
me_cube_004.materials.append(mat_material_002)
me_cube_004.update()
me_cube_005 = bpy.data.meshes.new('Cube.005')
me_cube_005.from_pydata([(-1.0, -1.0, -1.0), (-1.0, -1.0, 1.0), (-1.0, 1.0, -1.0), (-1.0, 1.0, 1.0), (1.0, -1.0, -1.0), (1.0, -1.0, 1.0), (1.0, 1.0, -1.0), (1.0, 1.0, 1.0)], [], [(0, 1, 3, 2), (2, 3, 7, 6), (6, 7, 5, 4), (4, 5, 1, 0), (2, 6, 4, 0), (7, 3, 1, 5)])
_uv = me_cube_005.uv_layers.new(name='UVMap')
_uv.uv.foreach_set('vector', [0.375, 0.0, 0.625, 0.0, 0.625, 0.25, 0.375, 0.25, 0.375, 0.25, 0.625, 0.25, 0.625, 0.5, 0.375, 0.5, 0.375, 0.5, 0.625, 0.5, 0.625, 0.75, 0.375, 0.75, 0.375, 0.75, 0.625, 0.75, 0.625, 1.0, 0.375, 1.0, 0.125, 0.5, 0.375, 0.5, 0.375, 0.75, 0.125, 0.75, 0.625, 0.5, 0.875, 0.5, 0.875, 0.75, 0.625, 0.75])
me_cube_005.materials.append(mat_material_002)
me_cube_005.update()
me_cube_006 = bpy.data.meshes.new('Cube.006')
me_cube_006.from_pydata([(-1.0, -1.0, -1.0), (-1.0, -1.0, 1.0), (-1.0, 1.0, -1.0), (-1.0, 1.0, 1.0), (1.0, -1.0, -1.0), (1.0, -1.0, 1.0), (1.0, 1.0, -1.0), (1.0, 1.0, 1.0)], [], [(0, 1, 3, 2), (2, 3, 7, 6), (6, 7, 5, 4), (4, 5, 1, 0), (2, 6, 4, 0), (7, 3, 1, 5)])
_uv = me_cube_006.uv_layers.new(name='UVMap')
_uv.uv.foreach_set('vector', [0.375, 0.0, 0.625, 0.0, 0.625, 0.25, 0.375, 0.25, 0.375, 0.25, 0.625, 0.25, 0.625, 0.5, 0.375, 0.5, 0.375, 0.5, 0.625, 0.5, 0.625, 0.75, 0.375, 0.75, 0.375, 0.75, 0.625, 0.75, 0.625, 1.0, 0.375, 1.0, 0.125, 0.5, 0.375, 0.5, 0.375, 0.75, 0.125, 0.75, 0.625, 0.5, 0.875, 0.5, 0.875, 0.75, 0.625, 0.75])
me_cube_006.materials.append(mat_material_003)
me_cube_006.update()
me_cube_007 = bpy.data.meshes.new('Cube.007')
me_cube_007.from_pydata([(-1.0, -1.0, -1.0), (-1.0, -1.0, 1.0), (-1.0, 1.0, -1.0), (-1.0, 1.0, 1.0), (1.0, -1.0, -1.0), (1.0, -1.0, 1.0), (1.0, 1.0, -1.0), (1.0, 1.0, 1.0)], [], [(0, 1, 3, 2), (2, 3, 7, 6), (6, 7, 5, 4), (4, 5, 1, 0), (2, 6, 4, 0), (7, 3, 1, 5)])
_uv = me_cube_007.uv_layers.new(name='UVMap')
_uv.uv.foreach_set('vector', [0.375, 0.0, 0.625, 0.0, 0.625, 0.25, 0.375, 0.25, 0.375, 0.25, 0.625, 0.25, 0.625, 0.5, 0.375, 0.5, 0.375, 0.5, 0.625, 0.5, 0.625, 0.75, 0.375, 0.75, 0.375, 0.75, 0.625, 0.75, 0.625, 1.0, 0.375, 1.0, 0.125, 0.5, 0.375, 0.5, 0.375, 0.75, 0.125, 0.75, 0.625, 0.5, 0.875, 0.5, 0.875, 0.75, 0.625, 0.75])
me_cube_007.materials.append(mat_material_003)
me_cube_007.update()
me_cube_008 = bpy.data.meshes.new('Cube.008')
me_cube_008.from_pydata([(-1.0, -1.0, -1.0), (-1.0, -1.0, 1.0), (-1.0, 1.0, -1.0), (-1.0, 1.0, 1.0), (1.0, -1.0, -1.0), (1.0, -1.0, 1.0), (1.0, 1.0, -1.0), (1.0, 1.0, 1.0)], [], [(0, 1, 3, 2), (2, 3, 7, 6), (6, 7, 5, 4), (4, 5, 1, 0), (2, 6, 4, 0), (7, 3, 1, 5)])
_uv = me_cube_008.uv_layers.new(name='UVMap')
_uv.uv.foreach_set('vector', [0.375, 0.0, 0.625, 0.0, 0.625, 0.25, 0.375, 0.25, 0.375, 0.25, 0.625, 0.25, 0.625, 0.5, 0.375, 0.5, 0.375, 0.5, 0.625, 0.5, 0.625, 0.75, 0.375, 0.75, 0.375, 0.75, 0.625, 0.75, 0.625, 1.0, 0.375, 1.0, 0.125, 0.5, 0.375, 0.5, 0.375, 0.75, 0.125, 0.75, 0.625, 0.5, 0.875, 0.5, 0.875, 0.75, 0.625, 0.75])
me_cube_008.materials.append(mat_material_003)
me_cube_008.update()
me_cube_009 = bpy.data.meshes.new('Cube.009')
me_cube_009.from_pydata([(-1.0, -1.0, -1.0), (-1.0, -1.0, 1.0), (-1.0, 1.0, -1.0), (-1.0, 1.0, 1.0), (1.0, -1.0, -1.0), (1.0, -1.0, 1.0), (1.0, 1.0, -1.0), (1.0, 1.0, 1.0)], [], [(0, 1, 3, 2), (2, 3, 7, 6), (6, 7, 5, 4), (4, 5, 1, 0), (2, 6, 4, 0), (7, 3, 1, 5)])
_uv = me_cube_009.uv_layers.new(name='UVMap')
_uv.uv.foreach_set('vector', [0.375, 0.0, 0.625, 0.0, 0.625, 0.25, 0.375, 0.25, 0.375, 0.25, 0.625, 0.25, 0.625, 0.5, 0.375, 0.5, 0.375, 0.5, 0.625, 0.5, 0.625, 0.75, 0.375, 0.75, 0.375, 0.75, 0.625, 0.75, 0.625, 1.0, 0.375, 1.0, 0.125, 0.5, 0.375, 0.5, 0.375, 0.75, 0.125, 0.75, 0.625, 0.5, 0.875, 0.5, 0.875, 0.75, 0.625, 0.75])
me_cube_009.materials.append(mat_material_003)
me_cube_009.update()
me_plane = bpy.data.meshes.new('Plane')
me_plane.from_pydata([(-1.0, -1.0, 0.0), (1.0, -1.0, 0.0), (-1.0, 1.0, 0.0), (1.0, 1.0, 0.0)], [], [(0, 1, 3, 2)])
_uv = me_plane.uv_layers.new(name='UVMap')
_uv.uv.foreach_set('vector', [0.0, 0.0, 1.0, 0.0, 1.0, 1.0, 0.0, 1.0])
me_plane.materials.append(mat_material_001)
me_plane.update()
me_cube_010 = bpy.data.meshes.new('Cube.010')
me_cube_010.from_pydata([(-2.308, -2.308, -1.0), (-1.0, -1.0, 1.0), (-2.308, 2.308, -1.0), (-1.0, 1.0, 1.0), (2.308, -2.308, -1.0), (1.0, -1.0, 1.0), (2.308, 2.308, -1.0), (1.0, 1.0, 1.0)], [], [(0, 1, 3, 2), (2, 3, 7, 6), (6, 7, 5, 4), (4, 5, 1, 0), (2, 6, 4, 0), (7, 3, 1, 5)])
_uv = me_cube_010.uv_layers.new(name='UVMap')
_uv.uv.foreach_set('vector', [0.375, 0.0, 0.625, 0.0, 0.625, 0.25, 0.375, 0.25, 0.375, 0.25, 0.625, 0.25, 0.625, 0.5, 0.375, 0.5, 0.375, 0.5, 0.625, 0.5, 0.625, 0.75, 0.375, 0.75, 0.375, 0.75, 0.625, 0.75, 0.625, 1.0, 0.375, 1.0, 0.125, 0.5, 0.375, 0.5, 0.375, 0.75, 0.125, 0.75, 0.625, 0.5, 0.875, 0.5, 0.875, 0.75, 0.625, 0.75])
me_cube_010.materials.append(mat_material_003)
me_cube_010.update()
me_cube_011 = bpy.data.meshes.new('Cube.011')
me_cube_011.from_pydata([(-1.0, -1.0, -1.0), (-1.0, -1.0, 1.0), (-1.0, 1.0, -1.0), (-1.0, 1.0, 1.0), (1.0, -1.0, -1.0), (1.0, -1.0, 1.0), (1.0, 1.0, -1.0), (1.0, 1.0, 1.0), (-1.0, -1.0, 0.8141), (-1.0, 1.0, 0.8141), (1.0, 1.0, 0.8141), (1.0, -1.0, 0.8141), (-1.0, 1.0, 0.5237), (1.0, 1.0, 0.5237), (1.0, -1.0, 0.5237), (-1.0, -1.0, 0.5237), (-1.0, -2.844, 0.5237), (-1.0, -2.844, 0.8141), (1.0, -2.844, 0.8141), (1.0, -2.844, 0.5237), (1.0, -2.077, 0.5237), (-1.0, -2.077, 0.5237), (1.0, -3.921, 0.5237), (-1.0, -3.921, 0.5237), (-0.6187, -7.488, 1.013), (-0.6187, -7.488, 1.303), (1.381, -7.488, 1.303), (1.381, -7.488, 1.013), (-4.457, -7.553, 0.4556), (-4.457, -7.553, 1.861), (5.219, -7.553, 1.861), (5.219, -7.553, 0.4556), (-1.0, -1.0, 0.613), (-1.0, 1.0, 0.613), (1.0, 1.0, 0.613), (1.0, -1.0, 0.613), (-1.0, -2.844, 0.613), (1.0, -2.844, 0.613), (-0.6187, -7.488, 1.102), (1.381, -7.488, 1.102), (-4.457, -7.553, 0.8877), (5.219, -7.553, 0.8877), (-1.0, -1.0, 0.6281), (-1.0, -2.844, 0.6281), (-0.6187, -7.488, 1.117), (-4.457, -7.553, 0.9607), (-1.0, 1.0, 0.6281), (1.0, 1.0, 0.6281), (1.0, -1.0, 0.6281), (1.0, -2.844, 0.6281), (1.381, -7.488, 1.117), (5.219, -7.553, 0.9607), (2.727, -8.184, 0.9419), (2.727, -8.184, 0.9065), (-1.965, -8.184, 0.9065), (-1.965, -8.184, 0.9419), (2.727, -9.151, 0.9419), (2.727, -9.151, 0.9065), (-1.965, -9.151, 0.9065), (-1.965, -9.151, 0.9419), (2.966, -11.11, 0.9291), (2.966, -11.11, 0.9192), (-1.781, -11.06, 0.9187), (-1.781, -11.06, 0.9297), (0.0, 1.0, -1.0), (0.0, 1.0, 1.0), (0.0, -1.0, -1.0), (0.0, -1.0, 1.0), (0.0, -1.0, 0.8141), (0.0, 1.0, 0.8141), (0.0, 1.0, 0.5237), (0.0, -1.0, 0.5237), (0.0, -2.844, 0.8141), (0.0, -2.844, 0.5237), (0.0, -2.077, 0.5237), (0.0, -3.921, 0.5237), (0.3813, -7.488, 1.303), (0.3813, -7.488, 1.013), (0.3813, -7.553, 1.861), (0.3813, -7.553, 0.4556), (0.3813, -7.553, 0.8877), (0.0, 1.0, 0.613), (0.3813, -7.553, 0.9607), (0.0, 1.0, 0.6281), (0.3813, -8.184, 0.9065), (0.3813, -8.184, 0.9419), (0.3813, -9.151, 0.9065), (0.3813, -9.151, 0.9419), (-1.051, -11.06, 0.9187), (-1.051, -11.06, 0.9297), (3.588, -11.72, 0.9291), (3.588, -11.72, 0.9192), (2.607, -12.51, 0.9065), (2.607, -12.51, 0.9419), (-1.615, -11.72, 0.9187), (-2.345, -11.72, 0.9187), (-2.345, -11.72, 0.9297), (-1.615, -11.72, 0.9297), (2.708, -14.47, 0.9287), (2.708, -14.47, 0.9196), (2.105, -14.47, 0.9196), (2.105, -14.47, 0.9287), (-0.1311, -14.3, 0.9194), (-0.7621, -14.3, 0.9194), (-0.7621, -14.3, 0.9289), (-0.1311, -14.3, 0.9289), (1.46, -14.87, 0.9287), (1.46, -14.87, 0.9196), (0.8572, -14.87, 0.9196), (0.8572, -14.87, 0.9287), (1.197, -14.84, 0.9194), (0.5663, -14.84, 0.9194), (0.5663, -14.84, 0.9289), (1.197, -14.84, 0.9289), (2.966, -11.11, 0.9192), (2.311, -11.11, 0.9192), (2.966, -11.11, 0.9291), (2.311, -11.11, 0.9291), (3.588, -11.72, 0.9192), (2.932, -11.72, 0.9192), (3.588, -11.72, 0.9291), (2.932, -11.72, 0.9291)], [], [(8, 1, 3, 9), (69, 65, 7, 10), (10, 7, 5, 11), (68, 67, 1, 8), (64, 6, 4, 66), (65, 3, 1, 67), (48, 11, 18, 49), (47, 10, 11, 48), (83, 69, 10, 47), (42, 8, 9, 46), (0, 15, 12, 2), (64, 70, 13, 6), (6, 13, 14, 4), (66, 71, 15, 0), (73, 19, 27, 77), (68, 8, 17, 72), (16, 15, 21, 23), (32, 15, 16, 36), (74, 20, 22, 75), (14, 19, 22, 20), (73, 16, 23, 75), (71, 14, 20, 74), (77, 27, 31, 79), (72, 17, 25, 76), (49, 18, 26, 50), (36, 16, 24, 38), (82, 78, 29, 45), (76, 25, 29, 78), (50, 26, 30, 51), (38, 24, 28, 40), (44, 38, 40, 45), (27, 39, 41, 31), (79, 80, 40, 28), (43, 36, 38, 44), (19, 37, 39, 27), (42, 32, 36, 43), (15, 32, 33, 12), (70, 81, 34, 13), (13, 34, 35, 14), (14, 35, 37, 19), (8, 42, 43, 17), (17, 43, 44, 25), (25, 44, 45, 29), (39, 50, 51, 41), (41, 51, 52, 53), (37, 49, 50, 39), (32, 42, 46, 33), (81, 83, 47, 34), (34, 47, 48, 35), (35, 48, 49, 37), (55, 54, 58, 59), (80, 41, 53, 84), (45, 40, 54, 55), (82, 45, 55, 85), (59, 58, 62, 63), (53, 52, 56, 57), (85, 55, 59, 87), (84, 53, 57, 86), (89, 63, 96, 97), (57, 56, 60, 61), (87, 59, 63, 89), (86, 57, 61, 88), (58, 86, 88, 62), (56, 87, 89, 60), (61, 60, 90, 91), (54, 84, 86, 58), (52, 85, 87, 56), (51, 82, 85, 52), (40, 80, 84, 54), (33, 46, 83, 81), (12, 33, 81, 70), (31, 41, 80, 79), (26, 76, 78, 30), (51, 30, 78, 82), (18, 72, 76, 26), (24, 77, 79, 28), (15, 71, 74, 21), (19, 73, 75, 22), (21, 74, 75, 23), (11, 68, 72, 18), (16, 73, 77, 24), (4, 14, 71, 66), (2, 12, 70, 64), (46, 9, 69, 83), (7, 65, 67, 5), (2, 64, 66, 0), (11, 5, 67, 68), (9, 3, 65, 69), (90, 93, 101, 98), (90, 60, 116, 120), (60, 89, 117, 116), (91, 92, 119, 118), (94, 97, 105, 102), (88, 89, 97, 94), (62, 88, 94, 95), (63, 62, 95, 96), (98, 101, 109, 106), (91, 90, 98, 99), (93, 92, 100, 101), (92, 91, 99, 100), (105, 104, 112, 113), (96, 95, 103, 104), (97, 96, 104, 105), (95, 94, 102, 103), (107, 106, 109, 108), (99, 98, 106, 107), (101, 100, 108, 109), (100, 99, 107, 108), (110, 113, 112, 111), (103, 102, 110, 111), (102, 105, 113, 110), (104, 103, 111, 112), (116, 117, 121, 120), (117, 115, 119, 121), (115, 114, 118, 119), (93, 90, 120, 121), (89, 88, 115, 117), (61, 91, 118, 114), (88, 61, 114, 115), (92, 93, 121, 119)])
_uv = me_cube_011.uv_layers.new(name='UVMap')
_uv.uv.foreach_set('vector', [0.6018, 0.0, 0.625, 0.0, 0.625, 0.25, 0.6018, 0.25, 0.6018, 0.375, 0.625, 0.375, 0.625, 0.5, 0.6018, 0.5, 0.6018, 0.5, 0.625, 0.5, 0.625, 0.75, 0.6018, 0.75, 0.6018, 0.875, 0.625, 0.875, 0.625, 1.0, 0.6018, 1.0, 0.25, 0.5, 0.375, 0.5, 0.375, 0.75, 0.25, 0.75, 0.75, 0.5, 0.875, 0.5, 0.875, 0.75, 0.75, 0.75, 0.5785, 0.75, 0.6018, 0.75, 0.6018, 0.75, 0.5785, 0.75, 0.5785, 0.5, 0.6018, 0.5, 0.6018, 0.75, 0.5785, 0.75, 0.5785, 0.375, 0.6018, 0.375, 0.6018, 0.5, 0.5785, 0.5, 0.5785, 0.0, 0.6018, 0.0, 0.6018, 0.25, 0.5785, 0.25, 0.375, 0.0, 0.5655, 0.0, 0.5655, 0.25, 0.375, 0.25, 0.375, 0.375, 0.5655, 0.375, 0.5655, 0.5, 0.375, 0.5, 0.375, 0.5, 0.5655, 0.5, 0.5655, 0.75, 0.375, 0.75, 0.375, 0.875, 0.5655, 0.875, 0.5655, 1.0, 0.375, 1.0, 0.5655, 0.875, 0.5655, 0.75, 0.5655, 0.75, 0.5655, 0.875, 0.6018, 0.875, 0.6018, 1.0, 0.6018, 1.0, 0.6018, 0.875, 0.5655, 0.0, 0.5655, 0.0, 0.5655, 0.0, 0.5655, 0.0, 0.5766, 0.0, 0.5655, 0.0, 0.5655, 0.0, 0.5766, 0.0, 0.5655, 0.875, 0.5655, 0.75, 0.5655, 0.75, 0.5655, 0.875, 0.5655, 0.75, 0.5655, 0.75, 0.5655, 0.75, 0.5655, 0.75, 0.5655, 0.875, 0.5655, 1.0, 0.5655, 1.0, 0.5655, 0.875, 0.5655, 0.875, 0.5655, 0.75, 0.5655, 0.75, 0.5655, 0.875, 0.5655, 0.875, 0.5655, 0.75, 0.5655, 0.75, 0.5655, 0.875, 0.6018, 0.875, 0.6018, 1.0, 0.6018, 1.0, 0.6018, 0.875, 0.5785, 0.75, 0.6018, 0.75, 0.6018, 0.75, 0.5785, 0.75, 0.5766, 0.0, 0.5655, 0.0, 0.5655, 0.0, 0.5766, 0.0, 0.5785, 0.875, 0.6018, 0.875, 0.6018, 1.0, 0.5785, 1.0, 0.6018, 0.875, 0.6018, 1.0, 0.6018, 1.0, 0.6018, 0.875, 0.5785, 0.75, 0.6018, 0.75, 0.6018, 0.75, 0.5785, 0.75, 0.5766, 0.0, 0.5655, 0.0, 0.5655, 0.0, 0.5766, 0.0, 0.5785, 0.0, 0.5766, 0.0, 0.5766, 0.0, 0.5785, 0.0, 0.5655, 0.75, 0.5766, 0.75, 0.5766, 0.75, 0.5655, 0.75, 0.5655, 0.875, 0.5766, 0.875, 0.5766, 1.0, 0.5655, 1.0, 0.5785, 0.0, 0.5766, 0.0, 0.5766, 0.0, 0.5785, 0.0, 0.5655, 0.75, 0.5766, 0.75, 0.5766, 0.75, 0.5655, 0.75, 0.5785, 0.0, 0.5766, 0.0, 0.5766, 0.0, 0.5785, 0.0, 0.5655, 0.0, 0.5766, 0.0, 0.5766, 0.25, 0.5655, 0.25, 0.5655, 0.375, 0.5766, 0.375, 0.5766, 0.5, 0.5655, 0.5, 0.5655, 0.5, 0.5766, 0.5, 0.5766, 0.75, 0.5655, 0.75, 0.5655, 0.75, 0.5766, 0.75, 0.5766, 0.75, 0.5655, 0.75, 0.6018, 0.0, 0.5785, 0.0, 0.5785, 0.0, 0.6018, 0.0, 0.6018, 0.0, 0.5785, 0.0, 0.5785, 0.0, 0.6018, 0.0, 0.6018, 0.0, 0.5785, 0.0, 0.5785, 0.0, 0.6018, 0.0, 0.5766, 0.75, 0.5785, 0.75, 0.5785, 0.75, 0.5766, 0.75, 0.5766, 0.75, 0.5785, 0.75, 0.5785, 0.75, 0.5766, 0.75, 0.5766, 0.75, 0.5785, 0.75, 0.5785, 0.75, 0.5766, 0.75, 0.5766, 0.0, 0.5785, 0.0, 0.5785, 0.25, 0.5766, 0.25, 0.5766, 0.375, 0.5785, 0.375, 0.5785, 0.5, 0.5766, 0.5, 0.5766, 0.5, 0.5785, 0.5, 0.5785, 0.75, 0.5766, 0.75, 0.5766, 0.75, 0.5785, 0.75, 0.5785, 0.75, 0.5766, 0.75, 0.5785, 0.0, 0.5766, 0.0, 0.5766, 0.0, 0.5785, 0.0, 0.5766, 0.875, 0.5766, 0.75, 0.5766, 0.75, 0.5766, 0.875, 0.5785, 0.0, 0.5766, 0.0, 0.5766, 0.0, 0.5785, 0.0, 0.5785, 0.875, 0.5785, 1.0, 0.5785, 1.0, 0.5785, 0.875, 0.5785, 0.0, 0.5766, 0.0, 0.5766, 0.0, 0.5785, 0.0, 0.5766, 0.75, 0.5785, 0.75, 0.5785, 0.75, 0.5766, 0.75, 0.5785, 0.875, 0.5785, 1.0, 0.5785, 1.0, 0.5785, 0.875, 0.5766, 0.875, 0.5766, 0.75, 0.5766, 0.75, 0.5766, 0.875, 0.5785, 0.875, 0.5785, 1.0, 0.5785, 1.0, 0.5785, 0.875, 0.5766, 0.75, 0.5785, 0.75, 0.5785, 0.75, 0.5766, 0.75, 0.5785, 0.875, 0.5785, 1.0, 0.5785, 1.0, 0.5785, 0.875, 0.5766, 0.875, 0.5766, 0.75, 0.5766, 0.75, 0.5766, 0.875, 0.5766, 1.0, 0.5766, 0.875, 0.5766, 0.875, 0.5766, 1.0, 0.5785, 0.75, 0.5785, 0.875, 0.5785, 0.875, 0.5785, 0.75, 0.5766, 0.75, 0.5785, 0.75, 0.5785, 0.75, 0.5766, 0.75, 0.5766, 1.0, 0.5766, 0.875, 0.5766, 0.875, 0.5766, 1.0, 0.5785, 0.75, 0.5785, 0.875, 0.5785, 0.875, 0.5785, 0.75, 0.5785, 0.75, 0.5785, 0.875, 0.5785, 0.875, 0.5785, 0.75, 0.5766, 1.0, 0.5766, 0.875, 0.5766, 0.875, 0.5766, 1.0, 0.5766, 0.25, 0.5785, 0.25, 0.5785, 0.375, 0.5766, 0.375, 0.5655, 0.25, 0.5766, 0.25, 0.5766, 0.375, 0.5655, 0.375, 0.5655, 0.75, 0.5766, 0.75, 0.5766, 0.875, 0.5655, 0.875, 0.6018, 0.75, 0.6018, 0.875, 0.6018, 0.875, 0.6018, 0.75, 0.5785, 0.75, 0.6018, 0.75, 0.6018, 0.875, 0.5785, 0.875, 0.6018, 0.75, 0.6018, 0.875, 0.6018, 0.875, 0.6018, 0.75, 0.5655, 1.0, 0.5655, 0.875, 0.5655, 0.875, 0.5655, 1.0, 0.5655, 1.0, 0.5655, 0.875, 0.5655, 0.875, 0.5655, 1.0, 0.5655, 0.75, 0.5655, 0.875, 0.5655, 0.875, 0.5655, 0.75, 0.5655, 1.0, 0.5655, 0.875, 0.5655, 0.875, 0.5655, 1.0, 0.6018, 0.75, 0.6018, 0.875, 0.6018, 0.875, 0.6018, 0.75, 0.5655, 1.0, 0.5655, 0.875, 0.5655, 0.875, 0.5655, 1.0, 0.375, 0.75, 0.5655, 0.75, 0.5655, 0.875, 0.375, 0.875, 0.375, 0.25, 0.5655, 0.25, 0.5655, 0.375, 0.375, 0.375, 0.5785, 0.25, 0.6018, 0.25, 0.6018, 0.375, 0.5785, 0.375, 0.625, 0.5, 0.75, 0.5, 0.75, 0.75, 0.625, 0.75, 0.125, 0.5, 0.25, 0.5, 0.25, 0.75, 0.125, 0.75, 0.6018, 0.75, 0.625, 0.75, 0.625, 0.875, 0.6018, 0.875, 0.6018, 0.25, 0.625, 0.25, 0.625, 0.375, 0.6018, 0.375, 0.5785, 0.75, 0.5785, 0.875, 0.5785, 0.875, 0.5785, 0.75, 0.5785, 0.75, 0.5785, 0.75, 0.5785, 0.75, 0.5785, 0.75, 0.5785, 0.75, 0.5785, 0.875, 0.5785, 0.875, 0.5785, 0.75, 0.5766, 0.75, 0.5766, 0.875, 0.5766, 0.875, 0.5766, 0.75, 0.5766, 0.875, 0.5785, 0.875, 0.5785, 0.875, 0.5766, 0.875, 0.5766, 0.875, 0.5785, 0.875, 0.5785, 0.875, 0.5766, 0.875, 0.5766, 1.0, 0.5766, 0.875, 0.5766, 0.875, 0.5766, 1.0, 0.5785, 0.0, 0.5766, 0.0, 0.5766, 0.0, 0.5785, 0.0, 0.5785, 0.75, 0.5785, 0.875, 0.5785, 0.875, 0.5785, 0.75, 0.5766, 0.75, 0.5785, 0.75, 0.5785, 0.75, 0.5766, 0.75, 0.5785, 0.875, 0.5766, 0.875, 0.5766, 0.875, 0.5785, 0.875, 0.5766, 0.875, 0.5766, 0.75, 0.5766, 0.75, 0.5766, 0.875, 0.5785, 0.875, 0.5785, 1.0, 0.5785, 1.0, 0.5785, 0.875, 0.5785, 0.0, 0.5766, 0.0, 0.5766, 0.0, 0.5785, 0.0, 0.5785, 0.875, 0.5785, 1.0, 0.5785, 1.0, 0.5785, 0.875, 0.5766, 1.0, 0.5766, 0.875, 0.5766, 0.875, 0.5766, 1.0, 0.5766, 0.75, 0.5785, 0.75, 0.5785, 0.875, 0.5766, 0.875, 0.5766, 0.75, 0.5785, 0.75, 0.5785, 0.75, 0.5766, 0.75, 0.5785, 0.875, 0.5766, 0.875, 0.5766, 0.875, 0.5785, 0.875, 0.5766, 0.875, 0.5766, 0.75, 0.5766, 0.75, 0.5766, 0.875, 0.5766, 0.875, 0.5785, 0.875, 0.5785, 1.0, 0.5766, 1.0, 0.5766, 1.0, 0.5766, 0.875, 0.5766, 0.875, 0.5766, 1.0, 0.5766, 0.875, 0.5785, 0.875, 0.5785, 0.875, 0.5766, 0.875, 0.5785, 0.0, 0.5766, 0.0, 0.5766, 0.0, 0.5785, 0.0, 0.5785, 0.75, 0.5785, 0.875, 0.5785, 0.875, 0.5785, 0.75, 0.5785, 0.875, 0.5766, 0.875, 0.5766, 0.875, 0.5785, 0.875, 0.5766, 0.875, 0.5766, 0.75, 0.5766, 0.75, 0.5766, 0.875, 0.5785, 0.875, 0.5785, 0.75, 0.5785, 0.75, 0.5785, 0.875, 0.5785, 0.875, 0.5766, 0.875, 0.5766, 0.875, 0.5785, 0.875, 0.5766, 0.75, 0.5766, 0.75, 0.5766, 0.75, 0.5766, 0.75, 0.5766, 0.875, 0.5766, 0.75, 0.5766, 0.75, 0.5766, 0.875, 0.5766, 0.875, 0.5785, 0.875, 0.5785, 0.875, 0.5766, 0.875])
me_cube_011.materials.append(mat_material_006)
me_cube_011.update()
me_cube_012 = bpy.data.meshes.new('Cube.012')
me_cube_012.from_pydata([(-2.308, -2.308, -1.0), (-1.0, -1.0, 1.0), (-2.308, 2.308, -1.0), (-1.0, 1.0, 1.0), (2.308, -2.308, -1.0), (1.0, -1.0, 1.0), (2.308, 2.308, -1.0), (1.0, 1.0, 1.0)], [], [(0, 1, 3, 2), (2, 3, 7, 6), (6, 7, 5, 4), (4, 5, 1, 0), (2, 6, 4, 0), (7, 3, 1, 5)])
_uv = me_cube_012.uv_layers.new(name='UVMap')
_uv.uv.foreach_set('vector', [0.375, 0.0, 0.625, 0.0, 0.625, 0.25, 0.375, 0.25, 0.375, 0.25, 0.625, 0.25, 0.625, 0.5, 0.375, 0.5, 0.375, 0.5, 0.625, 0.5, 0.625, 0.75, 0.375, 0.75, 0.375, 0.75, 0.625, 0.75, 0.625, 1.0, 0.375, 1.0, 0.125, 0.5, 0.375, 0.5, 0.375, 0.75, 0.125, 0.75, 0.625, 0.5, 0.875, 0.5, 0.875, 0.75, 0.625, 0.75])
me_cube_012.materials.append(mat_material_003)
me_cube_012.update()
me_cube_013 = bpy.data.meshes.new('Cube.013')
me_cube_013.from_pydata([(-1.0, -1.0, -1.0), (-1.0, -1.0, 1.0), (-1.0, 1.0, -1.0), (-1.0, 1.0, 1.0), (1.0, -1.0, -1.0), (1.0, -1.0, 1.0), (1.0, 1.0, -1.0), (1.0, 1.0, 1.0), (-1.0, -1.0, 0.8141), (-1.0, 1.0, 0.8141), (1.0, 1.0, 0.8141), (1.0, -1.0, 0.8141), (-1.0, 1.0, 0.5237), (1.0, 1.0, 0.5237), (1.0, -1.0, 0.5237), (-1.0, -1.0, 0.5237), (-1.0, -2.844, 0.5237), (-1.0, -2.844, 0.8141), (1.0, -2.844, 0.8141), (1.0, -2.844, 0.5237), (1.0, -2.077, 0.5237), (-1.0, -2.077, 0.5237), (1.0, -3.921, 0.5237), (-1.0, -3.921, 0.5237), (-0.6187, -7.488, 1.013), (-0.6187, -7.488, 1.303), (1.381, -7.488, 1.303), (1.381, -7.488, 1.013), (-4.457, -7.553, 0.4556), (-4.457, -7.553, 1.861), (5.219, -7.553, 1.861), (5.219, -7.553, 0.4556), (-1.0, -1.0, 0.613), (-1.0, 1.0, 0.613), (1.0, 1.0, 0.613), (1.0, -1.0, 0.613), (-1.0, -2.844, 0.613), (1.0, -2.844, 0.613), (-0.6187, -7.488, 1.102), (1.381, -7.488, 1.102), (-4.457, -7.553, 0.8877), (5.219, -7.553, 0.8877), (-1.0, -1.0, 0.6281), (-1.0, -2.844, 0.6281), (-0.6187, -7.488, 1.117), (-4.457, -7.553, 0.9607), (-1.0, 1.0, 0.6281), (1.0, 1.0, 0.6281), (1.0, -1.0, 0.6281), (1.0, -2.844, 0.6281), (1.381, -7.488, 1.117), (5.219, -7.553, 0.9607), (2.727, -8.184, 0.9419), (2.727, -8.184, 0.9065), (-1.965, -8.184, 0.9065), (-1.965, -8.184, 0.9419), (2.727, -9.151, 0.9419), (2.727, -9.151, 0.9065), (-1.965, -9.151, 0.9065), (-1.965, -9.151, 0.9419), (2.966, -11.11, 0.9291), (2.966, -11.11, 0.9192), (-1.781, -11.06, 0.9187), (-1.781, -11.06, 0.9297), (0.0, 1.0, -1.0), (0.0, 1.0, 1.0), (0.0, -1.0, -1.0), (0.0, -1.0, 1.0), (0.0, -1.0, 0.8141), (0.0, 1.0, 0.8141), (0.0, 1.0, 0.5237), (0.0, -1.0, 0.5237), (0.0, -2.844, 0.8141), (0.0, -2.844, 0.5237), (0.0, -2.077, 0.5237), (0.0, -3.921, 0.5237), (0.3813, -7.488, 1.303), (0.3813, -7.488, 1.013), (0.3813, -7.553, 1.861), (0.3813, -7.553, 0.4556), (0.3813, -7.553, 0.8877), (0.0, 1.0, 0.613), (0.3813, -7.553, 0.9607), (0.0, 1.0, 0.6281), (0.3813, -8.184, 0.9065), (0.3813, -8.184, 0.9419), (0.3813, -9.151, 0.9065), (0.3813, -9.151, 0.9419), (-1.051, -11.06, 0.9187), (-1.051, -11.06, 0.9297), (3.588, -11.72, 0.9291), (3.588, -11.72, 0.9192), (2.607, -12.51, 0.9065), (2.607, -12.51, 0.9419), (-1.615, -11.72, 0.9187), (-2.345, -11.72, 0.9187), (-2.345, -11.72, 0.9297), (-1.615, -11.72, 0.9297), (2.708, -14.47, 0.9287), (2.708, -14.47, 0.9196), (2.105, -14.47, 0.9196), (2.105, -14.47, 0.9287), (-0.1311, -14.3, 0.9194), (-0.7621, -14.3, 0.9194), (-0.7621, -14.3, 0.9289), (-0.1311, -14.3, 0.9289), (1.46, -14.87, 0.9287), (1.46, -14.87, 0.9196), (0.8572, -14.87, 0.9196), (0.8572, -14.87, 0.9287), (1.197, -14.84, 0.9194), (0.5663, -14.84, 0.9194), (0.5663, -14.84, 0.9289), (1.197, -14.84, 0.9289), (2.966, -11.11, 0.9192), (2.311, -11.11, 0.9192), (2.966, -11.11, 0.9291), (2.311, -11.11, 0.9291), (3.588, -11.72, 0.9192), (2.932, -11.72, 0.9192), (3.588, -11.72, 0.9291), (2.932, -11.72, 0.9291)], [], [(8, 1, 3, 9), (69, 65, 7, 10), (10, 7, 5, 11), (68, 67, 1, 8), (64, 6, 4, 66), (65, 3, 1, 67), (48, 11, 18, 49), (47, 10, 11, 48), (83, 69, 10, 47), (42, 8, 9, 46), (0, 15, 12, 2), (64, 70, 13, 6), (6, 13, 14, 4), (66, 71, 15, 0), (73, 19, 27, 77), (68, 8, 17, 72), (16, 15, 21, 23), (32, 15, 16, 36), (74, 20, 22, 75), (14, 19, 22, 20), (73, 16, 23, 75), (71, 14, 20, 74), (77, 27, 31, 79), (72, 17, 25, 76), (49, 18, 26, 50), (36, 16, 24, 38), (82, 78, 29, 45), (76, 25, 29, 78), (50, 26, 30, 51), (38, 24, 28, 40), (44, 38, 40, 45), (27, 39, 41, 31), (79, 80, 40, 28), (43, 36, 38, 44), (19, 37, 39, 27), (42, 32, 36, 43), (15, 32, 33, 12), (70, 81, 34, 13), (13, 34, 35, 14), (14, 35, 37, 19), (8, 42, 43, 17), (17, 43, 44, 25), (25, 44, 45, 29), (39, 50, 51, 41), (41, 51, 52, 53), (37, 49, 50, 39), (32, 42, 46, 33), (81, 83, 47, 34), (34, 47, 48, 35), (35, 48, 49, 37), (55, 54, 58, 59), (80, 41, 53, 84), (45, 40, 54, 55), (82, 45, 55, 85), (59, 58, 62, 63), (53, 52, 56, 57), (85, 55, 59, 87), (84, 53, 57, 86), (89, 63, 96, 97), (57, 56, 60, 61), (87, 59, 63, 89), (86, 57, 61, 88), (58, 86, 88, 62), (56, 87, 89, 60), (61, 60, 90, 91), (54, 84, 86, 58), (52, 85, 87, 56), (51, 82, 85, 52), (40, 80, 84, 54), (33, 46, 83, 81), (12, 33, 81, 70), (31, 41, 80, 79), (26, 76, 78, 30), (51, 30, 78, 82), (18, 72, 76, 26), (24, 77, 79, 28), (15, 71, 74, 21), (19, 73, 75, 22), (21, 74, 75, 23), (11, 68, 72, 18), (16, 73, 77, 24), (4, 14, 71, 66), (2, 12, 70, 64), (46, 9, 69, 83), (7, 65, 67, 5), (2, 64, 66, 0), (11, 5, 67, 68), (9, 3, 65, 69), (90, 93, 101, 98), (90, 60, 116, 120), (60, 89, 117, 116), (91, 92, 119, 118), (94, 97, 105, 102), (88, 89, 97, 94), (62, 88, 94, 95), (63, 62, 95, 96), (98, 101, 109, 106), (91, 90, 98, 99), (93, 92, 100, 101), (92, 91, 99, 100), (105, 104, 112, 113), (96, 95, 103, 104), (97, 96, 104, 105), (95, 94, 102, 103), (107, 106, 109, 108), (99, 98, 106, 107), (101, 100, 108, 109), (100, 99, 107, 108), (110, 113, 112, 111), (103, 102, 110, 111), (102, 105, 113, 110), (104, 103, 111, 112), (116, 117, 121, 120), (117, 115, 119, 121), (115, 114, 118, 119), (93, 90, 120, 121), (89, 88, 115, 117), (61, 91, 118, 114), (88, 61, 114, 115), (92, 93, 121, 119)])
_uv = me_cube_013.uv_layers.new(name='UVMap')
_uv.uv.foreach_set('vector', [0.6018, 0.0, 0.625, 0.0, 0.625, 0.25, 0.6018, 0.25, 0.6018, 0.375, 0.625, 0.375, 0.625, 0.5, 0.6018, 0.5, 0.6018, 0.5, 0.625, 0.5, 0.625, 0.75, 0.6018, 0.75, 0.6018, 0.875, 0.625, 0.875, 0.625, 1.0, 0.6018, 1.0, 0.25, 0.5, 0.375, 0.5, 0.375, 0.75, 0.25, 0.75, 0.75, 0.5, 0.875, 0.5, 0.875, 0.75, 0.75, 0.75, 0.5785, 0.75, 0.6018, 0.75, 0.6018, 0.75, 0.5785, 0.75, 0.5785, 0.5, 0.6018, 0.5, 0.6018, 0.75, 0.5785, 0.75, 0.5785, 0.375, 0.6018, 0.375, 0.6018, 0.5, 0.5785, 0.5, 0.5785, 0.0, 0.6018, 0.0, 0.6018, 0.25, 0.5785, 0.25, 0.375, 0.0, 0.5655, 0.0, 0.5655, 0.25, 0.375, 0.25, 0.375, 0.375, 0.5655, 0.375, 0.5655, 0.5, 0.375, 0.5, 0.375, 0.5, 0.5655, 0.5, 0.5655, 0.75, 0.375, 0.75, 0.375, 0.875, 0.5655, 0.875, 0.5655, 1.0, 0.375, 1.0, 0.5655, 0.875, 0.5655, 0.75, 0.5655, 0.75, 0.5655, 0.875, 0.6018, 0.875, 0.6018, 1.0, 0.6018, 1.0, 0.6018, 0.875, 0.5655, 0.0, 0.5655, 0.0, 0.5655, 0.0, 0.5655, 0.0, 0.5766, 0.0, 0.5655, 0.0, 0.5655, 0.0, 0.5766, 0.0, 0.5655, 0.875, 0.5655, 0.75, 0.5655, 0.75, 0.5655, 0.875, 0.5655, 0.75, 0.5655, 0.75, 0.5655, 0.75, 0.5655, 0.75, 0.5655, 0.875, 0.5655, 1.0, 0.5655, 1.0, 0.5655, 0.875, 0.5655, 0.875, 0.5655, 0.75, 0.5655, 0.75, 0.5655, 0.875, 0.5655, 0.875, 0.5655, 0.75, 0.5655, 0.75, 0.5655, 0.875, 0.6018, 0.875, 0.6018, 1.0, 0.6018, 1.0, 0.6018, 0.875, 0.5785, 0.75, 0.6018, 0.75, 0.6018, 0.75, 0.5785, 0.75, 0.5766, 0.0, 0.5655, 0.0, 0.5655, 0.0, 0.5766, 0.0, 0.5785, 0.875, 0.6018, 0.875, 0.6018, 1.0, 0.5785, 1.0, 0.6018, 0.875, 0.6018, 1.0, 0.6018, 1.0, 0.6018, 0.875, 0.5785, 0.75, 0.6018, 0.75, 0.6018, 0.75, 0.5785, 0.75, 0.5766, 0.0, 0.5655, 0.0, 0.5655, 0.0, 0.5766, 0.0, 0.5785, 0.0, 0.5766, 0.0, 0.5766, 0.0, 0.5785, 0.0, 0.5655, 0.75, 0.5766, 0.75, 0.5766, 0.75, 0.5655, 0.75, 0.5655, 0.875, 0.5766, 0.875, 0.5766, 1.0, 0.5655, 1.0, 0.5785, 0.0, 0.5766, 0.0, 0.5766, 0.0, 0.5785, 0.0, 0.5655, 0.75, 0.5766, 0.75, 0.5766, 0.75, 0.5655, 0.75, 0.5785, 0.0, 0.5766, 0.0, 0.5766, 0.0, 0.5785, 0.0, 0.5655, 0.0, 0.5766, 0.0, 0.5766, 0.25, 0.5655, 0.25, 0.5655, 0.375, 0.5766, 0.375, 0.5766, 0.5, 0.5655, 0.5, 0.5655, 0.5, 0.5766, 0.5, 0.5766, 0.75, 0.5655, 0.75, 0.5655, 0.75, 0.5766, 0.75, 0.5766, 0.75, 0.5655, 0.75, 0.6018, 0.0, 0.5785, 0.0, 0.5785, 0.0, 0.6018, 0.0, 0.6018, 0.0, 0.5785, 0.0, 0.5785, 0.0, 0.6018, 0.0, 0.6018, 0.0, 0.5785, 0.0, 0.5785, 0.0, 0.6018, 0.0, 0.5766, 0.75, 0.5785, 0.75, 0.5785, 0.75, 0.5766, 0.75, 0.5766, 0.75, 0.5785, 0.75, 0.5785, 0.75, 0.5766, 0.75, 0.5766, 0.75, 0.5785, 0.75, 0.5785, 0.75, 0.5766, 0.75, 0.5766, 0.0, 0.5785, 0.0, 0.5785, 0.25, 0.5766, 0.25, 0.5766, 0.375, 0.5785, 0.375, 0.5785, 0.5, 0.5766, 0.5, 0.5766, 0.5, 0.5785, 0.5, 0.5785, 0.75, 0.5766, 0.75, 0.5766, 0.75, 0.5785, 0.75, 0.5785, 0.75, 0.5766, 0.75, 0.5785, 0.0, 0.5766, 0.0, 0.5766, 0.0, 0.5785, 0.0, 0.5766, 0.875, 0.5766, 0.75, 0.5766, 0.75, 0.5766, 0.875, 0.5785, 0.0, 0.5766, 0.0, 0.5766, 0.0, 0.5785, 0.0, 0.5785, 0.875, 0.5785, 1.0, 0.5785, 1.0, 0.5785, 0.875, 0.5785, 0.0, 0.5766, 0.0, 0.5766, 0.0, 0.5785, 0.0, 0.5766, 0.75, 0.5785, 0.75, 0.5785, 0.75, 0.5766, 0.75, 0.5785, 0.875, 0.5785, 1.0, 0.5785, 1.0, 0.5785, 0.875, 0.5766, 0.875, 0.5766, 0.75, 0.5766, 0.75, 0.5766, 0.875, 0.5785, 0.875, 0.5785, 1.0, 0.5785, 1.0, 0.5785, 0.875, 0.5766, 0.75, 0.5785, 0.75, 0.5785, 0.75, 0.5766, 0.75, 0.5785, 0.875, 0.5785, 1.0, 0.5785, 1.0, 0.5785, 0.875, 0.5766, 0.875, 0.5766, 0.75, 0.5766, 0.75, 0.5766, 0.875, 0.5766, 1.0, 0.5766, 0.875, 0.5766, 0.875, 0.5766, 1.0, 0.5785, 0.75, 0.5785, 0.875, 0.5785, 0.875, 0.5785, 0.75, 0.5766, 0.75, 0.5785, 0.75, 0.5785, 0.75, 0.5766, 0.75, 0.5766, 1.0, 0.5766, 0.875, 0.5766, 0.875, 0.5766, 1.0, 0.5785, 0.75, 0.5785, 0.875, 0.5785, 0.875, 0.5785, 0.75, 0.5785, 0.75, 0.5785, 0.875, 0.5785, 0.875, 0.5785, 0.75, 0.5766, 1.0, 0.5766, 0.875, 0.5766, 0.875, 0.5766, 1.0, 0.5766, 0.25, 0.5785, 0.25, 0.5785, 0.375, 0.5766, 0.375, 0.5655, 0.25, 0.5766, 0.25, 0.5766, 0.375, 0.5655, 0.375, 0.5655, 0.75, 0.5766, 0.75, 0.5766, 0.875, 0.5655, 0.875, 0.6018, 0.75, 0.6018, 0.875, 0.6018, 0.875, 0.6018, 0.75, 0.5785, 0.75, 0.6018, 0.75, 0.6018, 0.875, 0.5785, 0.875, 0.6018, 0.75, 0.6018, 0.875, 0.6018, 0.875, 0.6018, 0.75, 0.5655, 1.0, 0.5655, 0.875, 0.5655, 0.875, 0.5655, 1.0, 0.5655, 1.0, 0.5655, 0.875, 0.5655, 0.875, 0.5655, 1.0, 0.5655, 0.75, 0.5655, 0.875, 0.5655, 0.875, 0.5655, 0.75, 0.5655, 1.0, 0.5655, 0.875, 0.5655, 0.875, 0.5655, 1.0, 0.6018, 0.75, 0.6018, 0.875, 0.6018, 0.875, 0.6018, 0.75, 0.5655, 1.0, 0.5655, 0.875, 0.5655, 0.875, 0.5655, 1.0, 0.375, 0.75, 0.5655, 0.75, 0.5655, 0.875, 0.375, 0.875, 0.375, 0.25, 0.5655, 0.25, 0.5655, 0.375, 0.375, 0.375, 0.5785, 0.25, 0.6018, 0.25, 0.6018, 0.375, 0.5785, 0.375, 0.625, 0.5, 0.75, 0.5, 0.75, 0.75, 0.625, 0.75, 0.125, 0.5, 0.25, 0.5, 0.25, 0.75, 0.125, 0.75, 0.6018, 0.75, 0.625, 0.75, 0.625, 0.875, 0.6018, 0.875, 0.6018, 0.25, 0.625, 0.25, 0.625, 0.375, 0.6018, 0.375, 0.5785, 0.75, 0.5785, 0.875, 0.5785, 0.875, 0.5785, 0.75, 0.5785, 0.75, 0.5785, 0.75, 0.5785, 0.75, 0.5785, 0.75, 0.5785, 0.75, 0.5785, 0.875, 0.5785, 0.875, 0.5785, 0.75, 0.5766, 0.75, 0.5766, 0.875, 0.5766, 0.875, 0.5766, 0.75, 0.5766, 0.875, 0.5785, 0.875, 0.5785, 0.875, 0.5766, 0.875, 0.5766, 0.875, 0.5785, 0.875, 0.5785, 0.875, 0.5766, 0.875, 0.5766, 1.0, 0.5766, 0.875, 0.5766, 0.875, 0.5766, 1.0, 0.5785, 0.0, 0.5766, 0.0, 0.5766, 0.0, 0.5785, 0.0, 0.5785, 0.75, 0.5785, 0.875, 0.5785, 0.875, 0.5785, 0.75, 0.5766, 0.75, 0.5785, 0.75, 0.5785, 0.75, 0.5766, 0.75, 0.5785, 0.875, 0.5766, 0.875, 0.5766, 0.875, 0.5785, 0.875, 0.5766, 0.875, 0.5766, 0.75, 0.5766, 0.75, 0.5766, 0.875, 0.5785, 0.875, 0.5785, 1.0, 0.5785, 1.0, 0.5785, 0.875, 0.5785, 0.0, 0.5766, 0.0, 0.5766, 0.0, 0.5785, 0.0, 0.5785, 0.875, 0.5785, 1.0, 0.5785, 1.0, 0.5785, 0.875, 0.5766, 1.0, 0.5766, 0.875, 0.5766, 0.875, 0.5766, 1.0, 0.5766, 0.75, 0.5785, 0.75, 0.5785, 0.875, 0.5766, 0.875, 0.5766, 0.75, 0.5785, 0.75, 0.5785, 0.75, 0.5766, 0.75, 0.5785, 0.875, 0.5766, 0.875, 0.5766, 0.875, 0.5785, 0.875, 0.5766, 0.875, 0.5766, 0.75, 0.5766, 0.75, 0.5766, 0.875, 0.5766, 0.875, 0.5785, 0.875, 0.5785, 1.0, 0.5766, 1.0, 0.5766, 1.0, 0.5766, 0.875, 0.5766, 0.875, 0.5766, 1.0, 0.5766, 0.875, 0.5785, 0.875, 0.5785, 0.875, 0.5766, 0.875, 0.5785, 0.0, 0.5766, 0.0, 0.5766, 0.0, 0.5785, 0.0, 0.5785, 0.75, 0.5785, 0.875, 0.5785, 0.875, 0.5785, 0.75, 0.5785, 0.875, 0.5766, 0.875, 0.5766, 0.875, 0.5785, 0.875, 0.5766, 0.875, 0.5766, 0.75, 0.5766, 0.75, 0.5766, 0.875, 0.5785, 0.875, 0.5785, 0.75, 0.5785, 0.75, 0.5785, 0.875, 0.5785, 0.875, 0.5766, 0.875, 0.5766, 0.875, 0.5785, 0.875, 0.5766, 0.75, 0.5766, 0.75, 0.5766, 0.75, 0.5766, 0.75, 0.5766, 0.875, 0.5766, 0.75, 0.5766, 0.75, 0.5766, 0.875, 0.5766, 0.875, 0.5785, 0.875, 0.5785, 0.875, 0.5766, 0.875])
me_cube_013.materials.append(mat_material_006)
me_cube_013.update()

# ---- objects
ob_light = bpy.data.objects.new('Light', light_light)
ob_camera = bpy.data.objects.new('Camera', cam_camera)
ob_cube = bpy.data.objects.new('Cube', me_cube_001)
ob_cube_001 = bpy.data.objects.new('Cube.001', me_cube_002)
ob_cylinder = bpy.data.objects.new('Cylinder', me_cylinder)
ob_cylinder_001 = bpy.data.objects.new('Cylinder.001', me_cylinder_001)
ob_cylinder_003 = bpy.data.objects.new('Cylinder.003', me_cylinder_003)
ob_cylinder_002 = bpy.data.objects.new('Cylinder.002', me_cylinder_004)
ob_cylinder_004 = bpy.data.objects.new('Cylinder.004', me_cylinder_005)
ob_cube_002 = bpy.data.objects.new('Cube.002', me_cube_003)
ob_cube_003 = bpy.data.objects.new('Cube.003', me_cube_004)
ob_cube_004 = bpy.data.objects.new('Cube.004', me_cube_005)
ob_cube_005 = bpy.data.objects.new('Cube.005', me_cube_006)
ob_cube_006 = bpy.data.objects.new('Cube.006', me_cube_007)
ob_cube_007 = bpy.data.objects.new('Cube.007', me_cube_008)
ob_cube_008 = bpy.data.objects.new('Cube.008', me_cube_009)
ob_plane = bpy.data.objects.new('Plane', me_plane)
ob_cube_009 = bpy.data.objects.new('Cube.009', me_cube_010)
ob_cube_010 = bpy.data.objects.new('Cube.010', me_cube_011)
ob_cube_011 = bpy.data.objects.new('Cube.011', me_cube_012)
ob_cube_012 = bpy.data.objects.new('Cube.012', me_cube_013)

# ---- transforms, parenting, visibility, modifiers, constraints
ob_light.location = (4.076, 1.005, 5.904)
ob_light.rotation_euler = (0.6503, 0.05522, 1.866)
ob_light.lock_rotations_4d = False
ob_light.empty_display_type = 'ARROWS'
ob_light.color = (0.0, 0.0, 0.0, 0.0)
ob_light.lineart.crease_threshold = 0.0
ob_camera.location = (7.359, -6.926, 4.958)
ob_camera.rotation_euler = (1.109, 0.0, 0.8149)
ob_camera.lock_rotations_4d = False
ob_camera.empty_display_type = 'ARROWS'
ob_camera.color = (0.0, 0.0, 0.0, 0.0)
ob_camera.display_type = 'WIRE'
ob_camera.lineart.crease_threshold = 0.0
ob_cube.location = (0.0, -0.1633, 0.0)
ob_cube.scale = (0.07751, 5.112, 0.08182)
ob_cube_001.location = (0.04836, -5.316, 0.0)
ob_cube_001.rotation_euler = (0.0, -0.0, -1.575)
ob_cube_001.scale = (0.07752, 10.93, 0.08182)
ob_cylinder.location = (0.0, 0.0, 0.0)
ob_cylinder.scale = (1.0, 1.0, -0.03288)
ob_cylinder_001.location = (-5.987, -0.1297, 0.0)
ob_cylinder_001.scale = (1.0, 1.0, -0.0822)
ob_cylinder_003.location = (-9.962, 0.0, 0.0)
ob_cylinder_003.rotation_euler = (0.0, -0.0, -0.1128)
ob_cylinder_003.scale = (5.339, 4.346, -0.04932)
_m = ob_cylinder_003.modifiers.new('Mirror', 'MIRROR')
_m.use_axis = (False, False, False)
ob_cylinder_002.location = (6.058, 0.02287, 0.0)
ob_cylinder_002.rotation_euler = (0.0, -0.0, 3.13)
ob_cylinder_002.scale = (1.0, 1.0, -0.0822)
ob_cylinder_004.location = (10.03, -0.1525, 0.0)
ob_cylinder_004.rotation_euler = (0.0, -0.0, 3.017)
ob_cylinder_004.scale = (5.339, 4.346, -0.04932)
ob_cube_002.location = (0.04836, 4.988, 0.0)
ob_cube_002.rotation_euler = (0.0, -0.0, -1.575)
ob_cube_002.scale = (0.07752, 10.89, 0.08182)
ob_cube_003.location = (-10.76, -0.09445, 0.0)
ob_cube_003.rotation_euler = (0.0, -0.0, -3.137)
ob_cube_003.scale = (0.07752, 5.201, 0.08182)
ob_cube_004.location = (10.85, -0.09445, 0.0)
ob_cube_004.rotation_euler = (0.0, -0.0, -3.137)
ob_cube_004.scale = (0.07752, 5.201, 0.08182)
ob_cube_005.location = (8.263, 1.021, 0.0)
ob_cube_005.rotation_euler = (0.0, -0.0, -1.567)
ob_cube_005.scale = (0.07751, 2.252, 0.08182)
ob_cube_006.location = (8.263, -1.039, 0.0)
ob_cube_006.rotation_euler = (0.0, -0.0, -1.567)
ob_cube_006.scale = (0.07751, 2.252, 0.08182)
ob_cube_007.location = (-8.146, 0.9101, 0.0)
ob_cube_007.rotation_euler = (0.0, -0.0, -1.567)
ob_cube_007.scale = (0.07751, 2.252, 0.08182)
ob_cube_008.location = (-8.146, -1.15, 0.0)
ob_cube_008.rotation_euler = (0.0, -0.0, -1.567)
ob_cube_008.scale = (0.07751, 2.252, 0.08182)
ob_plane.location = (0.0, -0.1955, 0.0)
ob_plane.scale = (10.84, 5.088, 1.0)
ob_cube_009.location = (-9.593, -0.1217, 1.811)
ob_cube_009.rotation_euler = (0.0, -0.0, 1.495)
ob_cube_009.scale = (0.1267, 0.195, 1.816)
ob_cube_010.location = (-9.593, -0.1217, 4.872)
ob_cube_010.rotation_euler = (0.0, -0.0, 1.495)
ob_cube_010.scale = (0.1267, 0.195, 1.249)
ob_cube_011.location = (9.941, 0.04246, 1.802)
ob_cube_011.rotation_euler = (0.0, -0.0, -1.595)
ob_cube_011.scale = (0.1267, 0.195, 1.816)
ob_cube_012.location = (9.941, 0.04246, 4.862)
ob_cube_012.rotation_euler = (0.0, -0.0, -1.595)
ob_cube_012.scale = (0.1267, 0.195, 1.249)

# ---- collection membership
col_collection.objects.link(ob_light)
col_collection.objects.link(ob_camera)
col_collection.objects.link(ob_cube)
col_collection.objects.link(ob_cube_001)
col_collection.objects.link(ob_cylinder)
col_collection.objects.link(ob_cylinder_001)
col_collection.objects.link(ob_cylinder_003)
col_collection.objects.link(ob_cylinder_002)
col_collection.objects.link(ob_cylinder_004)
col_collection.objects.link(ob_cube_002)
col_collection.objects.link(ob_cube_003)
col_collection.objects.link(ob_cube_004)
col_collection.objects.link(ob_cube_005)
col_collection.objects.link(ob_cube_006)
col_collection.objects.link(ob_cube_007)
col_collection.objects.link(ob_cube_008)
col_collection.objects.link(ob_plane)
col_collection.objects.link(ob_cube_009)
col_collection.objects.link(ob_cube_010)
col_collection.objects.link(ob_cube_011)
col_collection.objects.link(ob_cube_012)

# ---- scene / render settings (as saved in the file)
scene.camera = ob_camera
scene.frame_start = 1; scene.frame_end = 250; scene.frame_set(1)
scene.render.engine = 'BLENDER_EEVEE_NEXT'
scene.cycles.sampling_pattern = 'TABULATED_SOBOL'
scene.cycles.use_light_tree = False
scene.view_settings.view_transform = 'Filmic'
bpy.context.view_layer.update()
